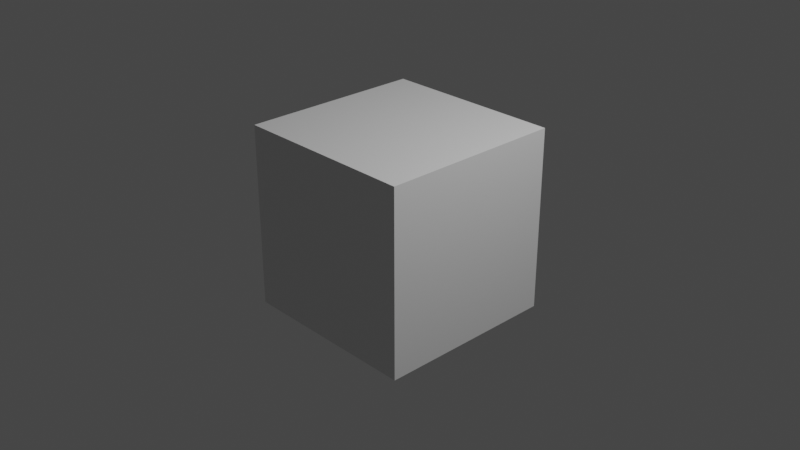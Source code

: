 # Source: Eye.blend  (saved by Blender 2.90.8; exported with 4.5.12 LTS)
import bpy
from mathutils import Matrix  # noqa: F401  (used for matrix-valued properties, if any)

bpy.ops.wm.read_factory_settings(use_empty=True)
scene = bpy.context.scene
scene.name = 'Scene'

# ---- collections
col_collection = bpy.data.collections.new('Collection'); scene.collection.children.link(col_collection)

# ---- materials (node trees are filled in below, after node groups)
mat_material = bpy.data.materials.new('Material')
mat_material.alpha_threshold = 0.0
mat_material.use_transparent_shadow = False
mat_material.line_color = (0.0, 0.0, 0.0, 1.0)
mat_material_001 = bpy.data.materials.new('Material.001')
mat_material_001.use_transparent_shadow = False
mat_pupil = bpy.data.materials.new('Pupil')
mat_pupil.use_transparent_shadow = False

# ---- material node trees
mat_material.use_nodes = True; mat_material.node_tree.nodes.clear()
_N = mat_material.node_tree.nodes; _L = mat_material.node_tree.links
n0 = _N.new('ShaderNodeOutputMaterial'); n0.name = 'Material Output'; n0.location = (300, 300)
n1 = _N.new('ShaderNodeBsdfPrincipled'); n1.name = 'Principled BSDF'; n1.location = (10, 300)
n1.distribution = 'GGX'
n1.subsurface_method = 'BURLEY'
n1.inputs[2].default_value = 0.4
n1.inputs[3].default_value = 1.45
n1.inputs[27].default_value = (0.0, 0.0, 0.0, 1.0)
n1.inputs[28].default_value = 1.0
_L.new(n1.outputs[0], n0.inputs[0])
n0.is_active_output = True
mat_material_001.use_nodes = True; mat_material_001.node_tree.nodes.clear()
_N = mat_material_001.node_tree.nodes; _L = mat_material_001.node_tree.links
n0 = _N.new('ShaderNodeBsdfPrincipled'); n0.name = 'Principled BSDF'; n0.location = (10, 300)
n0.distribution = 'GGX'
n0.subsurface_method = 'BURLEY'
n0.inputs[3].default_value = 1.45
n0.inputs[27].default_value = (0.0, 0.0, 0.0, 1.0)
n0.inputs[28].default_value = 1.0
n1 = _N.new('ShaderNodeOutputMaterial'); n1.name = 'Material Output'; n1.location = (300, 300)
_L.new(n0.outputs[0], n1.inputs[0])
n1.is_active_output = True
mat_pupil.use_nodes = True; mat_pupil.node_tree.nodes.clear()
_N = mat_pupil.node_tree.nodes; _L = mat_pupil.node_tree.links
n0 = _N.new('ShaderNodeBsdfPrincipled'); n0.name = 'Principled BSDF'; n0.location = (10, 300)
n0.distribution = 'GGX'
n0.subsurface_method = 'BURLEY'
n0.inputs[3].default_value = 1.45
n0.inputs[27].default_value = (0.0, 0.0, 0.0, 1.0)
n0.inputs[28].default_value = 1.0
n1 = _N.new('ShaderNodeOutputMaterial'); n1.name = 'Material Output'; n1.location = (300, 300)
_L.new(n0.outputs[0], n1.inputs[0])
n1.is_active_output = True

# ---- world
world_world = bpy.data.worlds.new('World'); scene.world = world_world
world_world.use_nodes = True; world_world.node_tree.nodes.clear()
_N = world_world.node_tree.nodes; _L = world_world.node_tree.links
n0 = _N.new('ShaderNodeOutputWorld'); n0.name = 'World Output'; n0.location = (300, 300)
n1 = _N.new('ShaderNodeBackground'); n1.name = 'Background'; n1.location = (10, 300)
n1.inputs[0].default_value = (0.05088, 0.05088, 0.05088, 1.0)
_L.new(n1.outputs[0], n0.inputs[0])
n0.is_active_output = True
world_world.color = (0.05088, 0.05088, 0.05088)
world_world.use_sun_shadow = False
world_world.sun_shadow_jitter_overblur = 0.0

# ---- cameras
cam_camera = bpy.data.cameras.new('Camera')
cam_camera.clip_end = 100.0
cam_camera.ortho_scale = 7.314

# ---- lights
light_light = bpy.data.lights.new('Light', 'POINT')
light_light.transmission_factor = 0.0
light_light.energy = 1000.0
light_light.shadow_soft_size = 0.1
light_light.shadow_maximum_resolution = 0.006
light_light.use_absolute_resolution = True

# ---- meshes
me_cube = bpy.data.meshes.new('Cube')
me_cube.from_pydata([(1.0, 1.0, 1.0), (1.0, 1.0, -1.0), (1.0, -1.0, 1.0), (1.0, -1.0, -1.0), (-1.0, 1.0, 1.0), (-1.0, 1.0, -1.0), (-1.0, -1.0, 1.0), (-1.0, -1.0, -1.0)], [], [(0, 4, 6, 2), (3, 2, 6, 7), (7, 6, 4, 5), (5, 1, 3, 7), (1, 0, 2, 3), (5, 4, 0, 1)])
_uv = me_cube.uv_layers.new(name='UVMap')
_uv.uv.foreach_set('vector', [0.625, 0.5, 0.875, 0.5, 0.875, 0.75, 0.625, 0.75, 0.375, 0.75, 0.625, 0.75, 0.625, 1.0, 0.375, 1.0, 0.375, 0.0, 0.625, 0.0, 0.625, 0.25, 0.375, 0.25, 0.125, 0.5, 0.375, 0.5, 0.375, 0.75, 0.125, 0.75, 0.375, 0.5, 0.625, 0.5, 0.625, 0.75, 0.375, 0.75, 0.375, 0.25, 0.625, 0.25, 0.625, 0.5, 0.375, 0.5])
me_cube.materials.append(mat_material)
me_cube.use_remesh_preserve_volume = False
me_cube.use_remesh_preserve_attributes = False
me_cube.use_mirror_vertex_groups = False
me_cube.update()
me_sphere = bpy.data.meshes.new('Sphere')
me_sphere.from_pydata([(-0.5879, 0.5879, 0.5556), (-0.5, 0.5, 0.7071), (-0.3928, 0.3928, 0.8315), (-0.2706, 0.2706, 0.9239), (-0.1379, 0.1379, 0.9808), (-0.1622, 0.1084, 0.9808), (-0.3182, 0.2126, 0.9239), (-0.4619, 0.3087, 0.8315), (-0.5879, 0.3928, 0.7071), (-0.6913, 0.4619, 0.5556), (-0.7682, 0.5133, 0.3827), (-0.8155, 0.5449, 0.1951), (-0.8315, 0.5556, 7.55e-08), (-0.8155, 0.5449, -0.1951), (-0.7682, 0.5133, -0.3827), (-0.6913, 0.4619, -0.5556), (-0.5879, 0.3928, -0.7071), (-0.4619, 0.3087, -0.8315), (-0.3182, 0.2126, -0.9239), (-0.1622, 0.1084, -0.9808), (-0.1802, 0.07466, -0.9808), (-0.3536, 0.1464, -0.9239), (-0.5133, 0.2126, -0.8315), (-0.6533, 0.2706, -0.7071), (-0.7682, 0.3182, -0.5556), (-0.8536, 0.3536, -0.3827), (-0.9061, 0.3753, -0.1951), (-0.9239, 0.3827, 7.55e-08), (-0.9061, 0.3753, 0.1951), (-0.8536, 0.3536, 0.3827), (-0.7682, 0.3182, 0.5556), (-0.6533, 0.2706, 0.7071), (-0.5133, 0.2126, 0.8315), (-0.3536, 0.1464, 0.9239), (-0.1802, 0.07466, 0.9808), (-0.1913, 0.03806, 0.9808), (-0.3753, 0.07466, 0.9239), (-0.5449, 0.1084, 0.8315), (-0.6935, 0.1379, 0.7071), (-0.8155, 0.1622, 0.5556), (-0.9061, 0.1802, 0.3827), (-0.9619, 0.1913, 0.1951), (-0.9808, 0.1951, 7.55e-08), (-0.9619, 0.1913, -0.1951), (-0.9061, 0.1802, -0.3827), (-0.8155, 0.1622, -0.5556), (-0.6935, 0.1379, -0.7071), (-0.5449, 0.1084, -0.8315), (-0.3753, 0.07466, -0.9239), (-0.1913, 0.03806, -0.9808), (-0.1951, -3.155e-07, -0.9808), (-0.3827, -2.521e-07, -0.9239), (-0.5556, -2.596e-07, -0.8315), (-0.7071, -1.851e-07, -0.7071), (-0.8315, -1.404e-07, -0.5556), (-0.9239, -3.192e-07, -0.3827), (-0.9808, -9.567e-08, -0.1951), (-1.0, -1.404e-07, 7.55e-08), (-0.9808, -9.567e-08, 0.1951), (-0.9239, -3.192e-07, 0.3827), (-0.8315, -1.404e-07, 0.5556), (-0.7071, -1.851e-07, 0.7071), (-0.5556, -2.819e-07, 0.8315), (-0.3827, -2.819e-07, 0.9239), (-0.1951, -3.117e-07, 0.9808), (-0.1913, -0.03806, 0.9808), (-0.3753, -0.07466, 0.9239), (-0.5449, -0.1084, 0.8315), (-0.6935, -0.1379, 0.7071), (-0.8155, -0.1622, 0.5556), (-0.9061, -0.1802, 0.3827), (-0.9619, -0.1913, 0.1951), (-0.9808, -0.1951, 7.55e-08), (-0.9619, -0.1913, -0.1951), (-0.9061, -0.1802, -0.3827), (-0.8155, -0.1622, -0.5556), (-0.6935, -0.1379, -0.7071), (-0.5449, -0.1084, -0.8315), (-0.3753, -0.07466, -0.9239), (-0.1913, -0.03806, -0.9808), (-0.1802, -0.07466, -0.9808), (-0.3536, -0.1464, -0.9239), (-0.5133, -0.2126, -0.8315), (-0.6533, -0.2706, -0.7071), (-0.7682, -0.3182, -0.5556), (-0.8536, -0.3536, -0.3827), (-0.9061, -0.3753, -0.1951), (-0.9239, -0.3827, 7.55e-08), (-0.9061, -0.3753, 0.1951), (-0.8536, -0.3536, 0.3827), (-0.7682, -0.3182, 0.5556), (-0.6533, -0.2706, 0.7071), (-0.5133, -0.2126, 0.8315), (-0.3536, -0.1464, 0.9239), (-0.1802, -0.07466, 0.9808), (-0.1622, -0.1084, 0.9808), (-0.3182, -0.2126, 0.9239), (-0.4619, -0.3087, 0.8315), (-0.5879, -0.3928, 0.7071), (-0.6913, -0.4619, 0.5556), (-0.7682, -0.5133, 0.3827), (-0.8155, -0.5449, 0.1951), (-0.8315, -0.5556, 7.55e-08), (-0.8155, -0.5449, -0.1951), (-0.7682, -0.5133, -0.3827), (-0.6913, -0.4619, -0.5556), (-0.5879, -0.3928, -0.7071), (-0.4619, -0.3087, -0.8315), (-0.3182, -0.2126, -0.9239), (-0.1622, -0.1084, -0.9808), (-0.1379, -0.1379, -0.9808), (-0.2706, -0.2706, -0.9239), (-0.3928, -0.3928, -0.8315), (-0.5, -0.5, -0.7071), (-0.5879, -0.5879, -0.5556), (-0.6533, -0.6533, -0.3827), (-0.6935, -0.6935, -0.1951), (-0.7071, -0.7071, 7.55e-08), (-0.6935, -0.6935, 0.1951), (-0.6533, -0.6533, 0.3827), (-0.5879, -0.5879, 0.5556), (-0.5, -0.5, 0.7071), (-0.3928, -0.3928, 0.8315), (-0.2706, -0.2706, 0.9239), (-0.1379, -0.138, 0.9808), (-0.1084, -0.1622, 0.9808), (-0.2126, -0.3182, 0.9239), (-0.3087, -0.4619, 0.8315), (-0.3928, -0.5879, 0.7071), (-0.4619, -0.6913, 0.5556), (-0.5133, -0.7682, 0.3827), (-0.5449, -0.8155, 0.1951), (-0.5556, -0.8315, 7.55e-08), (-0.5449, -0.8155, -0.1951), (-0.5133, -0.7682, -0.3827), (-0.4619, -0.6913, -0.5556), (-0.3928, -0.5879, -0.7071), (-0.3087, -0.4619, -0.8315), (-0.2126, -0.3182, -0.9239), (-0.1084, -0.1622, -0.9808), (-0.07466, -0.1802, -0.9808), (-0.1464, -0.3536, -0.9239), (-0.2126, -0.5133, -0.8315), (-0.2706, -0.6533, -0.7071), (-0.3182, -0.7682, -0.5556), (-0.3536, -0.8536, -0.3827), (-0.3753, -0.9061, -0.1951), (-0.3827, -0.9239, 7.55e-08), (-0.3753, -0.9061, 0.1951), (-0.3536, -0.8536, 0.3827), (-0.3182, -0.7682, 0.5556), (-0.2706, -0.6533, 0.7071), (-0.2126, -0.5133, 0.8315), (-0.1464, -0.3536, 0.9239), (-0.07466, -0.1802, 0.9808), (-6.357e-08, -6.454e-07, 1.0), (-0.03806, -0.1913, 0.9808), (-0.07466, -0.3753, 0.9239), (-0.1084, -0.5449, 0.8315), (-0.1379, -0.6935, 0.7071), (-0.1622, -0.8155, 0.5556), (-0.1802, -0.9061, 0.3827), (-0.1913, -0.9619, 0.1951), (-0.1951, -0.9808, 7.55e-08), (-0.1913, -0.9619, -0.1951), (-0.1802, -0.9061, -0.3827), (-0.1622, -0.8155, -0.5556), (-0.1379, -0.6935, -0.7071), (-0.1084, -0.5449, -0.8315), (-0.07466, -0.3753, -0.9239), (-0.03806, -0.1913, -0.9808), (3.964e-09, -0.1951, -0.9808), (3.964e-09, -0.3827, -0.9239), (-1.094e-08, -0.5556, -0.8315), (-2.584e-08, -0.7071, -0.7071), (-8.544e-08, -0.8315, -0.5556), (6.357e-08, -0.9239, -0.3827), (-8.544e-08, -0.9808, -0.1951), (-1.003e-07, -1.0, 7.55e-08), (-8.544e-08, -0.9808, 0.1951), (6.357e-08, -0.9239, 0.3827), (-8.544e-08, -0.8315, 0.5556), (-2.584e-08, -0.7071, 0.7071), (2.632e-08, -0.5556, 0.8315), (4.122e-08, -0.3827, 0.9239), (-7.212e-09, -0.1951, 0.9808), (0.03806, -0.1913, 0.9808), (0.07466, -0.3753, 0.9239), (0.1084, -0.5449, 0.8315), (0.1379, -0.6935, 0.7071), (0.1622, -0.8155, 0.5556), (0.1802, -0.9061, 0.3827), (0.1913, -0.9619, 0.1951), (0.1951, -0.9808, 7.55e-08), (0.1913, -0.9619, -0.1951), (0.1802, -0.9061, -0.3827), (0.1622, -0.8155, -0.5556), (0.1379, -0.6935, -0.7071), (0.1084, -0.5449, -0.8315), (0.07466, -0.3753, -0.9239), (0.03806, -0.1913, -0.9808), (0.07466, -0.1802, -0.9808), (0.1464, -0.3536, -0.9239), (0.2126, -0.5133, -0.8315), (0.2706, -0.6533, -0.7071), (0.3182, -0.7682, -0.5556), (0.3536, -0.8536, -0.3827), (0.3753, -0.9061, -0.1951), (0.3827, -0.9239, 7.55e-08), (0.3753, -0.9061, 0.1951), (0.3536, -0.8536, 0.3827), (0.3182, -0.7682, 0.5556), (0.2706, -0.6533, 0.7071), (0.2126, -0.5133, 0.8315), (0.1464, -0.3536, 0.9239), (0.07466, -0.1802, 0.9808), (0.1084, -0.1622, 0.9808), (0.2126, -0.3182, 0.9239), (0.3087, -0.4619, 0.8315), (0.3928, -0.5879, 0.7071), (0.4619, -0.6913, 0.5556), (0.5133, -0.7682, 0.3827), (0.5449, -0.8155, 0.1951), (0.5556, -0.8315, 7.55e-08), (0.5449, -0.8155, -0.1951), (0.5133, -0.7682, -0.3827), (0.4619, -0.6913, -0.5556), (0.3928, -0.5879, -0.7071), (0.3087, -0.4619, -0.8315), (0.2126, -0.3182, -0.9239), (0.1084, -0.1622, -0.9808), (0.1379, -0.138, -0.9808), (0.2706, -0.2706, -0.9239), (0.3928, -0.3928, -0.8315), (0.5, -0.5, -0.7071), (0.5879, -0.5879, -0.5556), (0.6533, -0.6533, -0.3827), (0.6935, -0.6935, -0.1951), (0.7071, -0.7071, 7.55e-08), (0.6935, -0.6935, 0.1951), (0.6533, -0.6533, 0.3827), (0.5879, -0.5879, 0.5556), (0.5, -0.5, 0.7071), (0.3928, -0.3928, 0.8315), (0.2706, -0.2706, 0.9239), (0.1379, -0.138, 0.9808), (0.1622, -0.1084, 0.9808), (0.3182, -0.2126, 0.9239), (0.4619, -0.3087, 0.8315), (0.5879, -0.3928, 0.7071), (0.6913, -0.4619, 0.5556), (0.7682, -0.5133, 0.3827), (0.8155, -0.5449, 0.1951), (0.8315, -0.5556, 7.55e-08), (0.8155, -0.5449, -0.1951), (0.7682, -0.5133, -0.3827), (0.6913, -0.4619, -0.5556), (0.5879, -0.3928, -0.7071), (0.4619, -0.3087, -0.8315), (0.3182, -0.2126, -0.9239), (0.1622, -0.1084, -0.9808), (0.1802, -0.07466, -0.9808), (0.3536, -0.1464, -0.9239), (0.5133, -0.2126, -0.8315), (0.6533, -0.2706, -0.7071), (0.7682, -0.3182, -0.5556), (0.8536, -0.3536, -0.3827), (0.9061, -0.3753, -0.1951), (0.9239, -0.3827, 7.55e-08), (0.9061, -0.3753, 0.1951), (0.8536, -0.3536, 0.3827), (0.7682, -0.3182, 0.5556), (0.6533, -0.2706, 0.7071), (0.5133, -0.2126, 0.8315), (0.3536, -0.1464, 0.9239), (0.1802, -0.07466, 0.9808), (0.1913, -0.03806, 0.9808), (0.3753, -0.07466, 0.9239), (0.5449, -0.1084, 0.8315), (0.6935, -0.138, 0.7071), (0.8155, -0.1622, 0.5556), (0.9061, -0.1802, 0.3827), (0.9619, -0.1913, 0.1951), (0.9808, -0.1951, 7.55e-08), (0.9619, -0.1913, -0.1951), (0.9061, -0.1802, -0.3827), (0.8155, -0.1622, -0.5556), (0.6935, -0.138, -0.7071), (0.5449, -0.1084, -0.8315), (0.3753, -0.07466, -0.9239), (0.1913, -0.03806, -0.9808), (0.1951, -3.08e-07, -0.9808), (0.3827, -3.043e-07, -0.9239), (0.5556, -3.415e-07, -0.8315), (0.7071, -3.192e-07, -0.7071), (0.8315, -3.341e-07, -0.5556), (0.9239, -2.298e-07, -0.3827), (0.9808, -3.937e-07, -0.1951), (1.0, -3.788e-07, 7.55e-08), (0.9808, -3.937e-07, 0.1951), (0.9239, -2.745e-07, 0.3827), (0.8315, -3.341e-07, 0.5556), (0.7071, -3.192e-07, 0.7071), (0.5556, -3.117e-07, 0.8315), (0.3827, -3.192e-07, 0.9239), (0.1951, -3.266e-07, 0.9808), (0.1913, 0.03806, 0.9808), (0.3753, 0.07466, 0.9239), (0.5449, 0.1084, 0.8315), (0.6935, 0.1379, 0.7071), (0.8155, 0.1622, 0.5556), (0.9061, 0.1802, 0.3827), (0.9619, 0.1913, 0.1951), (0.9808, 0.1951, 7.55e-08), (0.9619, 0.1913, -0.1951), (0.9061, 0.1802, -0.3827), (0.8155, 0.1622, -0.5556), (0.6935, 0.1379, -0.7071), (0.5449, 0.1084, -0.8315), (0.3753, 0.07466, -0.9239), (0.1913, 0.03806, -0.9808), (0.1802, 0.07466, -0.9808), (0.3536, 0.1464, -0.9239), (0.5133, 0.2126, -0.8315), (0.6533, 0.2706, -0.7071), (0.7682, 0.3182, -0.5556), (0.8536, 0.3536, -0.3827), (0.9061, 0.3753, -0.1951), (0.9239, 0.3827, 7.55e-08), (0.9061, 0.3753, 0.1951), (0.8536, 0.3536, 0.3827), (0.7682, 0.3182, 0.5556), (0.6533, 0.2706, 0.7071), (0.5133, 0.2126, 0.8315), (0.3536, 0.1464, 0.9239), (0.1802, 0.07466, 0.9808), (0.1622, 0.1084, 0.9808), (0.3182, 0.2126, 0.9239), (0.4619, 0.3087, 0.8315), (0.5879, 0.3928, 0.7071), (0.6913, 0.4619, 0.5556), (0.7682, 0.5133, 0.3827), (0.8155, 0.5449, 0.1951), (0.8315, 0.5556, 7.55e-08), (0.8155, 0.5449, -0.1951), (0.7682, 0.5133, -0.3827), (0.6913, 0.4619, -0.5556), (0.5879, 0.3928, -0.7071), (0.4619, 0.3087, -0.8315), (0.3182, 0.2126, -0.9239), (0.1622, 0.1084, -0.9808), (0.1379, 0.1379, -0.9808), (0.2706, 0.2706, -0.9239), (0.3928, 0.3928, -0.8315), (0.5, 0.5, -0.7071), (0.5879, 0.5879, -0.5556), (0.6533, 0.6533, -0.3827), (0.6935, 0.6935, -0.1951), (0.7071, 0.7071, 7.55e-08), (0.6935, 0.6935, 0.1951), (0.6533, 0.6533, 0.3827), (0.5879, 0.5879, 0.5556), (0.5, 0.5, 0.7071), (0.3928, 0.3928, 0.8315), (0.2706, 0.2706, 0.9239), (0.1379, 0.1379, 0.9808), (0.1084, 0.1622, 0.9808), (0.2126, 0.3182, 0.9239), (0.3087, 0.4619, 0.8315), (0.3928, 0.5879, 0.7071), (0.4619, 0.6913, 0.5556), (0.5133, 0.7682, 0.3827), (0.5449, 0.8155, 0.1951), (0.5556, 0.8315, 7.55e-08), (0.5449, 0.8155, -0.1951), (0.5133, 0.7682, -0.3827), (0.4619, 0.6913, -0.5556), (0.3928, 0.5879, -0.7071), (0.3087, 0.4619, -0.8315), (0.2126, 0.3182, -0.9239), (0.1084, 0.1622, -0.9808), (0.07466, 0.1802, -0.9808), (0.1464, 0.3536, -0.9239), (0.2126, 0.5133, -0.8315), (0.2706, 0.6533, -0.7071), (0.3182, 0.7682, -0.5556), (0.3536, 0.8536, -0.3827), (0.3753, 0.9061, -0.1951), (0.3827, 0.9239, 7.55e-08), (0.3753, 0.9061, 0.1951), (0.3536, 0.8536, 0.3827), (0.3182, 0.7682, 0.5556), (0.2706, 0.6533, 0.7071), (0.2126, 0.5133, 0.8315), (0.1464, 0.3536, 0.9239), (0.07466, 0.1802, 0.9808), (0.03806, 0.1913, 0.9808), (0.07466, 0.3753, 0.9239), (0.1084, 0.5449, 0.8315), (0.1379, 0.6935, 0.7071), (0.1622, 0.8155, 0.5556), (0.1802, 0.9061, 0.3827), (0.1913, 0.9619, 0.1951), (0.1951, 0.9808, 7.55e-08), (0.1913, 0.9619, -0.1951), (0.1802, 0.9061, -0.3827), (0.1622, 0.8155, -0.5556), (0.1379, 0.6935, -0.7071), (0.1084, 0.5449, -0.8315), (0.07466, 0.3753, -0.9239), (0.03806, 0.1913, -0.9808), (0.0, -3.258e-07, -1.0), (0.0, 0.1951, -0.9808), (0.0, 0.3827, -0.9239), (0.0, 0.5556, -0.8315), (0.0, 0.7071, -0.7071), (0.0, 0.8315, -0.5556), (0.0, 0.9239, -0.3827), (0.0, 0.9808, -0.1951), (0.0, 1.0, 7.55e-08), (0.0, 0.9808, 0.1951), (0.0, 0.8315, 0.5556), (0.0, 0.7071, 0.7071), (0.0, 0.5556, 0.8315), (0.0, 0.3827, 0.9239), (0.0, 0.1951, 0.9808), (-0.6533, 0.6533, 0.3827), (-0.6935, 0.6935, 0.1951), (-0.7071, 0.7071, 7.55e-08), (-0.6935, 0.6935, -0.1951), (-0.6533, 0.6533, -0.3827), (-0.5879, 0.5879, -0.5556), (-0.5, 0.5, -0.7071), (-0.3928, 0.3928, -0.8315), (-0.2706, 0.2706, -0.9239), (-0.1379, 0.1379, -0.9808), (-0.4619, 0.6913, 0.5556), (-0.3928, 0.5879, 0.7071), (-0.3087, 0.4619, 0.8315), (-0.2126, 0.3182, 0.9239), (-0.1084, 0.1622, 0.9808), (-0.5133, 0.7682, 0.3827), (-0.5449, 0.8155, 0.1951), (-0.5556, 0.8315, 7.55e-08), (-0.5449, 0.8155, -0.1951), (-0.5133, 0.7682, -0.3827), (-0.4619, 0.6913, -0.5556), (-0.3928, 0.5879, -0.7071), (-0.3087, 0.4619, -0.8315), (-0.2126, 0.3182, -0.9239), (-0.1084, 0.1622, -0.9808), (-0.3182, 0.7682, 0.5556), (-0.2706, 0.6533, 0.7071), (-0.2126, 0.5133, 0.8315), (-0.1464, 0.3536, 0.9239), (-0.07466, 0.1802, 0.9808), (-0.3536, 0.8536, 0.3827), (-0.3753, 0.9061, 0.1951), (-0.3827, 0.9239, 7.55e-08), (-0.3753, 0.9061, -0.1951), (-0.3536, 0.8536, -0.3827), (-0.3182, 0.7682, -0.5556), (-0.2706, 0.6533, -0.7071), (-0.2126, 0.5133, -0.8315), (-0.1464, 0.3536, -0.9239), (-0.07466, 0.1802, -0.9808), (-0.1622, 0.8155, 0.5556), (-0.1379, 0.6935, 0.7071), (-0.1084, 0.5449, 0.8315), (-0.07466, 0.3753, 0.9239), (-0.03806, 0.1913, 0.9808), (-0.1802, 0.9061, 0.3827), (-0.1913, 0.9619, 0.1951), (-0.1951, 0.9808, 7.55e-08), (-0.1913, 0.9619, -0.1951), (-0.1802, 0.9061, -0.3827), (-0.1622, 0.8155, -0.5556), (-0.1379, 0.6935, -0.7071), (-0.1084, 0.5449, -0.8315), (-0.07466, 0.3753, -0.9239), (-0.03806, 0.1913, -0.9808), (6.357e-08, 0.9239, 0.3827)], [], [(473, 472, 420, 419), (470, 155, 425), (411, 480, 412), (474, 473, 419, 418), (469, 470, 425, 424), (475, 474, 418, 417), (468, 469, 424, 423), (476, 475, 417, 416), (467, 468, 423, 422), (477, 476, 416, 415), (466, 467, 422, 421), (478, 477, 415, 414), (471, 466, 421, 481), (479, 478, 414, 413), (472, 471, 481, 420), (480, 479, 413, 412), (452, 453, 468, 467), (462, 461, 476, 477), (451, 452, 467, 466), (463, 462, 477, 478), (456, 451, 466, 471), (464, 463, 478, 479), (457, 456, 471, 472), (465, 464, 479, 480), (458, 457, 472, 473), (455, 155, 470), (411, 465, 480), (459, 458, 473, 474), (454, 455, 470, 469), (460, 459, 474, 475), (453, 454, 469, 468), (461, 460, 475, 476), (439, 440, 455, 454), (444, 443, 458, 459), (411, 450, 465), (440, 155, 455), (443, 442, 457, 458), (450, 449, 464, 465), (442, 441, 456, 457), (449, 448, 463, 464), (441, 436, 451, 456), (448, 447, 462, 463), (436, 437, 452, 451), (447, 446, 461, 462), (437, 438, 453, 452), (446, 445, 460, 461), (438, 439, 454, 453), (445, 444, 459, 460), (431, 430, 445, 446), (1, 2, 438, 437), (432, 431, 446, 447), (0, 1, 437, 436), (433, 432, 447, 448), (426, 0, 436, 441), (434, 433, 448, 449), (427, 426, 441, 442), (435, 434, 449, 450), (428, 427, 442, 443), (4, 155, 440), (411, 435, 450), (429, 428, 443, 444), (3, 4, 440, 439), (430, 429, 444, 445), (2, 3, 439, 438), (7, 6, 3, 2), (14, 13, 429, 430), (6, 5, 4, 3), (13, 12, 428, 429), (411, 19, 435), (5, 155, 4), (12, 11, 427, 428), (19, 18, 434, 435), (11, 10, 426, 427), (18, 17, 433, 434), (10, 9, 0, 426), (17, 16, 432, 433), (9, 8, 1, 0), (16, 15, 431, 432), (8, 7, 2, 1), (15, 14, 430, 431), (25, 26, 13, 14), (32, 33, 6, 7), (24, 25, 14, 15), (31, 32, 7, 8), (23, 24, 15, 16), (30, 31, 8, 9), (22, 23, 16, 17), (29, 30, 9, 10), (21, 22, 17, 18), (28, 29, 10, 11), (20, 21, 18, 19), (27, 28, 11, 12), (34, 155, 5), (411, 20, 19), (26, 27, 12, 13), (33, 34, 5, 6), (45, 44, 25, 24), (37, 36, 33, 32), (44, 43, 26, 25), (36, 35, 34, 33), (43, 42, 27, 26), (411, 49, 20), (35, 155, 34), (42, 41, 28, 27), (49, 48, 21, 20), (41, 40, 29, 28), (48, 47, 22, 21), (40, 39, 30, 29), (47, 46, 23, 22), (39, 38, 31, 30), (46, 45, 24, 23), (38, 37, 32, 31), (63, 64, 35, 36), (55, 56, 43, 44), (62, 63, 36, 37), (54, 55, 44, 45), (61, 62, 37, 38), (53, 54, 45, 46), (60, 61, 38, 39), (52, 53, 46, 47), (59, 60, 39, 40), (51, 52, 47, 48), (58, 59, 40, 41), (50, 51, 48, 49), (57, 58, 41, 42), (64, 155, 35), (411, 50, 49), (56, 57, 42, 43), (68, 67, 62, 61), (75, 74, 55, 54), (67, 66, 63, 62), (74, 73, 56, 55), (66, 65, 64, 63), (73, 72, 57, 56), (411, 79, 50), (65, 155, 64), (72, 71, 58, 57), (79, 78, 51, 50), (71, 70, 59, 58), (78, 77, 52, 51), (70, 69, 60, 59), (77, 76, 53, 52), (69, 68, 61, 60), (76, 75, 54, 53), (86, 87, 72, 73), (93, 94, 65, 66), (85, 86, 73, 74), (92, 93, 66, 67), (84, 85, 74, 75), (91, 92, 67, 68), (83, 84, 75, 76), (90, 91, 68, 69), (82, 83, 76, 77), (89, 90, 69, 70), (81, 82, 77, 78), (88, 89, 70, 71), (80, 81, 78, 79), (87, 88, 71, 72), (94, 155, 65), (411, 80, 79), (106, 105, 84, 83), (98, 97, 92, 91), (105, 104, 85, 84), (97, 96, 93, 92), (104, 103, 86, 85), (96, 95, 94, 93), (103, 102, 87, 86), (411, 109, 80), (95, 155, 94), (102, 101, 88, 87), (109, 108, 81, 80), (101, 100, 89, 88), (108, 107, 82, 81), (100, 99, 90, 89), (107, 106, 83, 82), (99, 98, 91, 90), (124, 155, 95), (411, 110, 109), (116, 117, 102, 103), (123, 124, 95, 96), (115, 116, 103, 104), (122, 123, 96, 97), (114, 115, 104, 105), (121, 122, 97, 98), (113, 114, 105, 106), (120, 121, 98, 99), (112, 113, 106, 107), (119, 120, 99, 100), (111, 112, 107, 108), (118, 119, 100, 101), (110, 111, 108, 109), (117, 118, 101, 102), (129, 128, 121, 120), (136, 135, 114, 113), (128, 127, 122, 121), (135, 134, 115, 114), (127, 126, 123, 122), (134, 133, 116, 115), (126, 125, 124, 123), (133, 132, 117, 116), (411, 139, 110), (125, 155, 124), (132, 131, 118, 117), (139, 138, 111, 110), (131, 130, 119, 118), (138, 137, 112, 111), (130, 129, 120, 119), (137, 136, 113, 112), (140, 141, 138, 139), (147, 148, 131, 132), (154, 155, 125), (411, 140, 139), (146, 147, 132, 133), (153, 154, 125, 126), (145, 146, 133, 134), (152, 153, 126, 127), (144, 145, 134, 135), (151, 152, 127, 128), (143, 144, 135, 136), (150, 151, 128, 129), (142, 143, 136, 137), (149, 150, 129, 130), (141, 142, 137, 138), (148, 149, 130, 131), (161, 160, 150, 149), (168, 167, 143, 142), (160, 159, 151, 150), (167, 166, 144, 143), (159, 158, 152, 151), (166, 165, 145, 144), (158, 157, 153, 152), (165, 164, 146, 145), (157, 156, 154, 153), (164, 163, 147, 146), (411, 170, 140), (156, 155, 154), (163, 162, 148, 147), (170, 169, 141, 140), (162, 161, 149, 148), (169, 168, 142, 141), (179, 180, 161, 162), (171, 172, 169, 170), (178, 179, 162, 163), (185, 155, 156), (411, 171, 170), (177, 178, 163, 164), (184, 185, 156, 157), (176, 177, 164, 165), (183, 184, 157, 158), (175, 176, 165, 166), (182, 183, 158, 159), (174, 175, 166, 167), (181, 182, 159, 160), (173, 174, 167, 168), (180, 181, 160, 161), (172, 173, 168, 169), (199, 198, 173, 172), (191, 190, 181, 180), (198, 197, 174, 173), (190, 189, 182, 181), (197, 196, 175, 174), (189, 188, 183, 182), (196, 195, 176, 175), (188, 187, 184, 183), (195, 194, 177, 176), (187, 186, 185, 184), (194, 193, 178, 177), (411, 200, 171), (186, 155, 185), (193, 192, 179, 178), (200, 199, 172, 171), (192, 191, 180, 179), (202, 203, 198, 199), (209, 210, 191, 192), (201, 202, 199, 200), (208, 209, 192, 193), (215, 155, 186), (411, 201, 200), (207, 208, 193, 194), (214, 215, 186, 187), (206, 207, 194, 195), (213, 214, 187, 188), (205, 206, 195, 196), (212, 213, 188, 189), (204, 205, 196, 197), (211, 212, 189, 190), (203, 204, 197, 198), (210, 211, 190, 191), (222, 221, 210, 209), (229, 228, 203, 202), (221, 220, 211, 210), (228, 227, 204, 203), (220, 219, 212, 211), (227, 226, 205, 204), (219, 218, 213, 212), (226, 225, 206, 205), (218, 217, 214, 213), (225, 224, 207, 206), (217, 216, 215, 214), (224, 223, 208, 207), (411, 230, 201), (216, 155, 215), (223, 222, 209, 208), (230, 229, 202, 201), (240, 241, 220, 221), (232, 233, 228, 229), (239, 240, 221, 222), (231, 232, 229, 230), (238, 239, 222, 223), (245, 155, 216), (411, 231, 230), (237, 238, 223, 224), (244, 245, 216, 217), (236, 237, 224, 225), (243, 244, 217, 218), (235, 236, 225, 226), (242, 243, 218, 219), (234, 235, 226, 227), (241, 242, 219, 220), (233, 234, 227, 228), (260, 259, 232, 231), (252, 251, 240, 239), (259, 258, 233, 232), (251, 250, 241, 240), (258, 257, 234, 233), (250, 249, 242, 241), (257, 256, 235, 234), (249, 248, 243, 242), (256, 255, 236, 235), (248, 247, 244, 243), (255, 254, 237, 236), (247, 246, 245, 244), (254, 253, 238, 237), (411, 260, 231), (246, 155, 245), (253, 252, 239, 238), (263, 264, 257, 258), (270, 271, 250, 251), (262, 263, 258, 259), (269, 270, 251, 252), (261, 262, 259, 260), (268, 269, 252, 253), (275, 155, 246), (411, 261, 260), (267, 268, 253, 254), (274, 275, 246, 247), (266, 267, 254, 255), (273, 274, 247, 248), (265, 266, 255, 256), (272, 273, 248, 249), (264, 265, 256, 257), (271, 272, 249, 250), (276, 155, 275), (283, 282, 269, 268), (290, 289, 262, 261), (282, 281, 270, 269), (289, 288, 263, 262), (281, 280, 271, 270), (288, 287, 264, 263), (280, 279, 272, 271), (287, 286, 265, 264), (279, 278, 273, 272), (286, 285, 266, 265), (278, 277, 274, 273), (285, 284, 267, 266), (277, 276, 275, 274), (284, 283, 268, 267), (411, 290, 261), (294, 295, 286, 287), (301, 302, 279, 280), (293, 294, 287, 288), (300, 301, 280, 281), (292, 293, 288, 289), (299, 300, 281, 282), (291, 292, 289, 290), (298, 299, 282, 283), (305, 155, 276), (411, 291, 290), (297, 298, 283, 284), (304, 305, 276, 277), (296, 297, 284, 285), (303, 304, 277, 278), (295, 296, 285, 286), (302, 303, 278, 279), (314, 313, 298, 297), (411, 320, 291), (306, 155, 305), (313, 312, 299, 298), (320, 319, 292, 291), (312, 311, 300, 299), (319, 318, 293, 292), (311, 310, 301, 300), (318, 317, 294, 293), (310, 309, 302, 301), (317, 316, 295, 294), (309, 308, 303, 302), (316, 315, 296, 295), (308, 307, 304, 303), (315, 314, 297, 296), (307, 306, 305, 304), (332, 333, 308, 309), (324, 325, 316, 317), (331, 332, 309, 310), (323, 324, 317, 318), (330, 331, 310, 311), (322, 323, 318, 319), (329, 330, 311, 312), (321, 322, 319, 320), (328, 329, 312, 313), (335, 155, 306), (411, 321, 320), (327, 328, 313, 314), (334, 335, 306, 307), (326, 327, 314, 315), (333, 334, 307, 308), (325, 326, 315, 316), (337, 336, 335, 334), (344, 343, 328, 327), (411, 350, 321), (336, 155, 335), (343, 342, 329, 328), (350, 349, 322, 321), (342, 341, 330, 329), (349, 348, 323, 322), (341, 340, 331, 330), (348, 347, 324, 323), (340, 339, 332, 331), (347, 346, 325, 324), (339, 338, 333, 332), (346, 345, 326, 325), (338, 337, 334, 333), (345, 344, 327, 326), (355, 356, 345, 346), (362, 363, 338, 339), (354, 355, 346, 347), (361, 362, 339, 340), (353, 354, 347, 348), (360, 361, 340, 341), (352, 353, 348, 349), (359, 360, 341, 342), (351, 352, 349, 350), (358, 359, 342, 343), (365, 155, 336), (411, 351, 350), (357, 358, 343, 344), (364, 365, 336, 337), (356, 357, 344, 345), (363, 364, 337, 338), (375, 374, 357, 356), (367, 366, 365, 364), (374, 373, 358, 357), (411, 380, 351), (366, 155, 365), (373, 372, 359, 358), (380, 379, 352, 351), (372, 371, 360, 359), (379, 378, 353, 352), (371, 370, 361, 360), (378, 377, 354, 353), (370, 369, 362, 361), (377, 376, 355, 354), (369, 368, 363, 362), (376, 375, 356, 355), (368, 367, 364, 363), (393, 394, 367, 368), (385, 386, 375, 376), (392, 393, 368, 369), (384, 385, 376, 377), (391, 392, 369, 370), (383, 384, 377, 378), (390, 391, 370, 371), (382, 383, 378, 379), (389, 390, 371, 372), (381, 382, 379, 380), (388, 389, 372, 373), (395, 155, 366), (411, 381, 380), (387, 388, 373, 374), (394, 395, 366, 367), (386, 387, 374, 375), (398, 397, 394, 393), (405, 404, 387, 386), (397, 396, 395, 394), (404, 403, 388, 387), (411, 410, 381), (396, 155, 395), (403, 402, 389, 388), (410, 409, 382, 381), (402, 401, 390, 389), (409, 408, 383, 382), (401, 400, 391, 390), (408, 407, 384, 383), (400, 399, 392, 391), (407, 406, 385, 384), (399, 398, 393, 392), (406, 405, 386, 385), (412, 413, 409, 410), (419, 420, 402, 403), (425, 155, 396), (411, 412, 410), (418, 419, 403, 404), (424, 425, 396, 397), (417, 418, 404, 405), (423, 424, 397, 398), (416, 417, 405, 406), (422, 423, 398, 399), (415, 416, 406, 407), (421, 422, 399, 400), (414, 415, 407, 408), (481, 421, 400, 401), (413, 414, 408, 409), (420, 481, 401, 402)])
me_sphere.polygons.foreach_set('use_smooth', [True] * 512)
me_sphere.polygons.foreach_set('material_index', [0, 1, 1, 0, 0, 0, 0, 0, 0, 0, 0, 0, 0, 0, 0, 0, 0, 0, 0, 0, 0, 0, 0, 0, 0, 1, 1, 0, 0, 0, 0, 0, 0, 0, 1, 1, 0, 0, 0, 0, 0, 0, 0, 0, 0, 0, 0, 0, 0, 0, 0, 0, 0, 0, 0, 0, 0, 0, 1, 1, 0, 0, 0, 0, 0, 0, 0, 0, 1, 1, 0, 0, 0, 0, 0, 0, 0, 0, 0, 0, 0, 0, 0, 0, 0, 0, 0, 0, 0, 0, 0, 0, 1, 1, 0, 0, 0, 0, 0, 0, 0, 1, 1, 0, 0, 0, 0, 0, 0, 0, 0, 0, 0, 0, 0, 0, 0, 0, 0, 0, 0, 0, 0, 0, 0, 1, 1, 0, 0, 0, 0, 0, 0, 0, 1, 1, 0, 0, 0, 0, 0, 0, 0, 0, 0, 0, 0, 0, 0, 0, 0, 0, 0, 0, 0, 0, 0, 0, 1, 1, 0, 0, 0, 0, 0, 0, 0, 1, 1, 0, 0, 0, 0, 0, 0, 0, 1, 1, 0, 0, 0, 0, 0, 0, 0, 0, 0, 0, 0, 0, 0, 0, 0, 0, 0, 0, 0, 0, 0, 0, 1, 1, 0, 0, 0, 0, 0, 0, 0, 0, 1, 1, 0, 0, 0, 0, 0, 0, 0, 0, 0, 0, 0, 0, 0, 0, 0, 0, 0, 0, 0, 0, 0, 0, 1, 1, 0, 0, 0, 0, 0, 0, 0, 1, 1, 0, 0, 0, 0, 0, 0, 0, 0, 0, 0, 0, 0, 0, 0, 0, 0, 0, 0, 0, 0, 0, 0, 1, 1, 0, 0, 0, 0, 0, 0, 0, 1, 1, 0, 0, 0, 0, 0, 0, 0, 0, 0, 0, 0, 0, 0, 0, 0, 0, 0, 0, 0, 0, 0, 0, 1, 1, 0, 0, 0, 0, 0, 0, 0, 1, 1, 0, 0, 0, 0, 0, 0, 0, 0, 0, 0, 0, 0, 0, 0, 0, 0, 0, 0, 0, 0, 0, 0, 1, 1, 0, 0, 0, 0, 0, 0, 0, 1, 1, 0, 0, 0, 0, 0, 0, 0, 0, 1, 0, 0, 0, 0, 0, 0, 0, 0, 0, 0, 0, 0, 0, 0, 1, 0, 0, 0, 0, 0, 0, 0, 0, 1, 1, 0, 0, 0, 0, 0, 0, 0, 1, 1, 0, 0, 0, 0, 0, 0, 0, 0, 0, 0, 0, 0, 0, 0, 0, 0, 0, 0, 0, 0, 0, 0, 1, 1, 0, 0, 0, 0, 0, 0, 0, 1, 1, 0, 0, 0, 0, 0, 0, 0, 0, 0, 0, 0, 0, 0, 0, 0, 0, 0, 0, 0, 0, 0, 0, 1, 1, 0, 0, 0, 0, 0, 0, 0, 1, 1, 0, 0, 0, 0, 0, 0, 0, 0, 0, 0, 0, 0, 0, 0, 0, 0, 0, 0, 0, 0, 0, 0, 1, 1, 0, 0, 0, 0, 0, 0, 0, 1, 1, 0, 0, 0, 0, 0, 0, 0, 0, 0, 0, 0, 0, 1, 1, 0, 0, 0, 0, 0, 0, 0, 0, 0, 0, 0, 0])
_uv = me_sphere.uv_layers.new(name='UVMap')
_uv.uv.foreach_set('vector', [0.7812, 0.5, 0.7812, 0.5625, 0.75, 0.5625, 0.75, 0.5, 0.5492, 0.9999, 0.5, 0.5, 0.6458, 0.9807, 0.5, 0.5, 0.3542, 0.9807, 0.2632, 0.943, 0.7812, 0.4375, 0.7812, 0.5, 0.75, 0.5, 0.75, 0.4375, 0.7812, 0.875, 0.7812, 0.9375, 0.75, 0.9375, 0.75, 0.875, 0.7812, 0.375, 0.7812, 0.4375, 0.75, 0.4375, 0.75, 0.375, 0.7812, 0.8125, 0.7812, 0.875, 0.75, 0.875, 0.75, 0.8125, 0.7812, 0.3125, 0.7812, 0.375, 0.75, 0.375, 0.75, 0.3125, 0.7812, 0.75, 0.7812, 0.8125, 0.75, 0.8125, 0.75, 0.75, 0.7812, 0.25, 0.7812, 0.3125, 0.75, 0.3125, 0.75, 0.25, 0.7812, 0.6875, 0.7812, 0.75, 0.75, 0.75, 0.75, 0.6875, 0.7812, 0.1875, 0.7812, 0.25, 0.75, 0.25, 0.75, 0.1875, 0.7812, 0.625, 0.7812, 0.6875, 0.75, 0.6875, 0.75, 0.625, 0.7812, 0.125, 0.7812, 0.1875, 0.75, 0.1875, 0.75, 0.125, 0.7812, 0.5625, 0.7812, 0.625, 0.75, 0.625, 0.75, 0.5625, 0.7812, 0.0625, 0.7812, 0.125, 0.75, 0.125, 0.75, 0.0625, 0.8125, 0.75, 0.8125, 0.8125, 0.7812, 0.8125, 0.7812, 0.75, 0.8125, 0.25, 0.8125, 0.3125, 0.7812, 0.3125, 0.7812, 0.25, 0.8125, 0.6875, 0.8125, 0.75, 0.7812, 0.75, 0.7812, 0.6875, 0.8125, 0.1875, 0.8125, 0.25, 0.7812, 0.25, 0.7812, 0.1875, 0.8125, 0.625, 0.8125, 0.6875, 0.7812, 0.6875, 0.7812, 0.625, 0.8125, 0.125, 0.8125, 0.1875, 0.7812, 0.1875, 0.7812, 0.125, 0.8125, 0.5625, 0.8125, 0.625, 0.7812, 0.625, 0.7812, 0.5625, 0.8125, 0.0625, 0.8125, 0.125, 0.7812, 0.125, 0.7812, 0.0625, 0.8125, 0.5, 0.8125, 0.5625, 0.7812, 0.5625, 0.7812, 0.5, 0.4508, 0.9999, 0.5, 0.5, 0.5492, 0.9999, 0.5, 0.5, 0.4508, 0.9999, 0.3542, 0.9807, 0.8125, 0.4375, 0.8125, 0.5, 0.7812, 0.5, 0.7812, 0.4375, 0.8125, 0.875, 0.8125, 0.9375, 0.7812, 0.9375, 0.7812, 0.875, 0.8125, 0.375, 0.8125, 0.4375, 0.7812, 0.4375, 0.7812, 0.375, 0.8125, 0.8125, 0.8125, 0.875, 0.7812, 0.875, 0.7812, 0.8125, 0.8125, 0.3125, 0.8125, 0.375, 0.7812, 0.375, 0.7812, 0.3125, 0.8438, 0.875, 0.8438, 0.9375, 0.8125, 0.9375, 0.8125, 0.875, 0.8438, 0.4375, 0.8438, 0.5, 0.8125, 0.5, 0.8125, 0.4375, 0.5, 0.5, 0.5492, 0.9999, 0.4508, 0.9999, 0.3542, 0.9807, 0.5, 0.5, 0.4508, 0.9999, 0.8438, 0.5, 0.8438, 0.5625, 0.8125, 0.5625, 0.8125, 0.5, 0.8438, 0.0625, 0.8438, 0.125, 0.8125, 0.125, 0.8125, 0.0625, 0.8438, 0.5625, 0.8438, 0.625, 0.8125, 0.625, 0.8125, 0.5625, 0.8438, 0.125, 0.8438, 0.1875, 0.8125, 0.1875, 0.8125, 0.125, 0.8438, 0.625, 0.8438, 0.6875, 0.8125, 0.6875, 0.8125, 0.625, 0.8438, 0.1875, 0.8438, 0.25, 0.8125, 0.25, 0.8125, 0.1875, 0.8438, 0.6875, 0.8438, 0.75, 0.8125, 0.75, 0.8125, 0.6875, 0.8438, 0.25, 0.8438, 0.3125, 0.8125, 0.3125, 0.8125, 0.25, 0.8438, 0.75, 0.8438, 0.8125, 0.8125, 0.8125, 0.8125, 0.75, 0.8438, 0.3125, 0.8438, 0.375, 0.8125, 0.375, 0.8125, 0.3125, 0.8438, 0.8125, 0.8438, 0.875, 0.8125, 0.875, 0.8125, 0.8125, 0.8438, 0.375, 0.8438, 0.4375, 0.8125, 0.4375, 0.8125, 0.375, 0.875, 0.3125, 0.875, 0.375, 0.8438, 0.375, 0.8438, 0.3125, 0.875, 0.75, 0.875, 0.8125, 0.8438, 0.8125, 0.8438, 0.75, 0.875, 0.25, 0.875, 0.3125, 0.8438, 0.3125, 0.8438, 0.25, 0.875, 0.6875, 0.875, 0.75, 0.8438, 0.75, 0.8438, 0.6875, 0.875, 0.1875, 0.875, 0.25, 0.8438, 0.25, 0.8438, 0.1875, 0.875, 0.625, 0.875, 0.6875, 0.8438, 0.6875, 0.8438, 0.625, 0.875, 0.125, 0.875, 0.1875, 0.8438, 0.1875, 0.8438, 0.125, 0.875, 0.5625, 0.875, 0.625, 0.8438, 0.625, 0.8438, 0.5625, 0.875, 0.0625, 0.875, 0.125, 0.8438, 0.125, 0.8438, 0.0625, 0.875, 0.5, 0.875, 0.5625, 0.8438, 0.5625, 0.8438, 0.5, 0.2632, 0.943, 0.5, 0.5, 0.3542, 0.9807, 0.5, 0.5, 0.6458, 0.9807, 0.5492, 0.9999, 0.875, 0.4375, 0.875, 0.5, 0.8438, 0.5, 0.8438, 0.4375, 0.875, 0.875, 0.875, 0.9375, 0.8438, 0.9375, 0.8438, 0.875, 0.875, 0.375, 0.875, 0.4375, 0.8438, 0.4375, 0.8438, 0.375, 0.875, 0.8125, 0.875, 0.875, 0.8438, 0.875, 0.8438, 0.8125, 0.9062, 0.8125, 0.9063, 0.875, 0.875, 0.875, 0.875, 0.8125, 0.9062, 0.375, 0.9062, 0.4375, 0.875, 0.4375, 0.875, 0.375, 0.9063, 0.875, 0.9063, 0.9375, 0.875, 0.9375, 0.875, 0.875, 0.9062, 0.4375, 0.9062, 0.5, 0.875, 0.5, 0.875, 0.4375, 0.5, 0.5, 0.7368, 0.943, 0.6458, 0.9807, 0.1813, 0.8883, 0.5, 0.5, 0.2632, 0.943, 0.9062, 0.5, 0.9062, 0.5625, 0.875, 0.5625, 0.875, 0.5, 0.9063, 0.0625, 0.9063, 0.125, 0.875, 0.125, 0.875, 0.0625, 0.9062, 0.5625, 0.9062, 0.625, 0.875, 0.625, 0.875, 0.5625, 0.9063, 0.125, 0.9062, 0.1875, 0.875, 0.1875, 0.875, 0.125, 0.9062, 0.625, 0.9062, 0.6875, 0.875, 0.6875, 0.875, 0.625, 0.9062, 0.1875, 0.9062, 0.25, 0.875, 0.25, 0.875, 0.1875, 0.9062, 0.6875, 0.9062, 0.75, 0.875, 0.75, 0.875, 0.6875, 0.9062, 0.25, 0.9062, 0.3125, 0.875, 0.3125, 0.875, 0.25, 0.9062, 0.75, 0.9062, 0.8125, 0.875, 0.8125, 0.875, 0.75, 0.9062, 0.3125, 0.9062, 0.375, 0.875, 0.375, 0.875, 0.3125, 0.9375, 0.375, 0.9375, 0.4375, 0.9062, 0.4375, 0.9062, 0.375, 0.9375, 0.8125, 0.9375, 0.875, 0.9063, 0.875, 0.9062, 0.8125, 0.9375, 0.3125, 0.9375, 0.375, 0.9062, 0.375, 0.9062, 0.3125, 0.9375, 0.75, 0.9375, 0.8125, 0.9062, 0.8125, 0.9062, 0.75, 0.9375, 0.25, 0.9375, 0.3125, 0.9062, 0.3125, 0.9062, 0.25, 0.9375, 0.6875, 0.9375, 0.75, 0.9062, 0.75, 0.9062, 0.6875, 0.9375, 0.1875, 0.9375, 0.25, 0.9062, 0.25, 0.9062, 0.1875, 0.9375, 0.625, 0.9375, 0.6875, 0.9062, 0.6875, 0.9062, 0.625, 0.9375, 0.125, 0.9375, 0.1875, 0.9062, 0.1875, 0.9063, 0.125, 0.9375, 0.5625, 0.9375, 0.625, 0.9062, 0.625, 0.9062, 0.5625, 0.9375, 0.0625, 0.9375, 0.125, 0.9063, 0.125, 0.9063, 0.0625, 0.9375, 0.5, 0.9375, 0.5625, 0.9062, 0.5625, 0.9062, 0.5, 0.1117, 0.8187, 0.5, 0.5, 0.1813, 0.8883, 0.5, 0.5, 0.8187, 0.8883, 0.7368, 0.943, 0.9375, 0.4375, 0.9375, 0.5, 0.9062, 0.5, 0.9062, 0.4375, 0.9375, 0.875, 0.9375, 0.9375, 0.9063, 0.9375, 0.9063, 0.875, 0.9688, 0.3125, 0.9688, 0.375, 0.9375, 0.375, 0.9375, 0.3125, 0.9688, 0.8125, 0.9688, 0.875, 0.9375, 0.875, 0.9375, 0.8125, 0.9688, 0.375, 0.9688, 0.4375, 0.9375, 0.4375, 0.9375, 0.375, 0.9688, 0.875, 0.9688, 0.9375, 0.9375, 0.9375, 0.9375, 0.875, 0.9688, 0.4375, 0.9688, 0.5, 0.9375, 0.5, 0.9375, 0.4375, 0.5, 0.5, 0.8883, 0.8187, 0.8187, 0.8883, 0.05699, 0.7368, 0.5, 0.5, 0.1117, 0.8187, 0.9688, 0.5, 0.9688, 0.5625, 0.9375, 0.5625, 0.9375, 0.5, 0.9688, 0.0625, 0.9688, 0.125, 0.9375, 0.125, 0.9375, 0.0625, 0.9688, 0.5625, 0.9688, 0.625, 0.9375, 0.625, 0.9375, 0.5625, 0.9688, 0.125, 0.9688, 0.1875, 0.9375, 0.1875, 0.9375, 0.125, 0.9688, 0.625, 0.9688, 0.6875, 0.9375, 0.6875, 0.9375, 0.625, 0.9688, 0.1875, 0.9688, 0.25, 0.9375, 0.25, 0.9375, 0.1875, 0.9688, 0.6875, 0.9688, 0.75, 0.9375, 0.75, 0.9375, 0.6875, 0.9688, 0.25, 0.9688, 0.3125, 0.9375, 0.3125, 0.9375, 0.25, 0.9688, 0.75, 0.9688, 0.8125, 0.9375, 0.8125, 0.9375, 0.75, 1.0, 0.875, 1.0, 0.9375, 0.9688, 0.9375, 0.9688, 0.875, 1.0, 0.375, 1.0, 0.4375, 0.9688, 0.4375, 0.9688, 0.375, 1.0, 0.8125, 1.0, 0.875, 0.9688, 0.875, 0.9688, 0.8125, 1.0, 0.3125, 1.0, 0.375, 0.9688, 0.375, 0.9688, 0.3125, 1.0, 0.75, 1.0, 0.8125, 0.9688, 0.8125, 0.9688, 0.75, 1.0, 0.25, 1.0, 0.3125, 0.9688, 0.3125, 0.9688, 0.25, 1.0, 0.6875, 1.0, 0.75, 0.9688, 0.75, 0.9688, 0.6875, 1.0, 0.1875, 1.0, 0.25, 0.9688, 0.25, 0.9688, 0.1875, 1.0, 0.625, 1.0, 0.6875, 0.9688, 0.6875, 0.9688, 0.625, 1.0, 0.125, 1.0, 0.1875, 0.9688, 0.1875, 0.9688, 0.125, 1.0, 0.5625, 1.0, 0.625, 0.9688, 0.625, 0.9688, 0.5625, 1.0, 0.0625, 1.0, 0.125, 0.9688, 0.125, 0.9688, 0.0625, 1.0, 0.5, 1.0, 0.5625, 0.9688, 0.5625, 0.9688, 0.5, 0.01931, 0.6458, 0.5, 0.5, 0.05699, 0.7368, 0.5, 0.5, 0.943, 0.7368, 0.8883, 0.8187, 1.0, 0.4375, 1.0, 0.5, 0.9688, 0.5, 0.9688, 0.4375, 0.03125, 0.75, 0.03125, 0.8125, 5.96e-08, 0.8125, 0.0, 0.75, 0.03125, 0.3125, 0.03125, 0.375, 5.96e-08, 0.375, 0.0, 0.3125, 0.03125, 0.8125, 0.03125, 0.875, 8.941e-08, 0.875, 5.96e-08, 0.8125, 0.03125, 0.375, 0.03125, 0.4375, 0.0, 0.4375, 5.96e-08, 0.375, 0.03125, 0.875, 0.03125, 0.9375, 2.384e-07, 0.9375, 8.941e-08, 0.875, 0.03125, 0.4375, 0.03125, 0.5, 0.0, 0.5, 0.0, 0.4375, 0.5, 0.5, 0.9807, 0.6458, 0.943, 0.7368, 0.0001001, 0.5492, 0.5, 0.5, 0.01931, 0.6458, 0.03125, 0.5, 0.03125, 0.5625, 0.0, 0.5625, 0.0, 0.5, 0.03125, 0.0625, 0.03125, 0.125, 8.941e-08, 0.125, 2.384e-07, 0.0625, 0.03125, 0.5625, 0.03125, 0.625, 5.96e-08, 0.625, 0.0, 0.5625, 0.03125, 0.125, 0.03125, 0.1875, 5.96e-08, 0.1875, 8.941e-08, 0.125, 0.03125, 0.625, 0.03125, 0.6875, 0.0, 0.6875, 5.96e-08, 0.625, 0.03125, 0.1875, 0.03125, 0.25, 0.0, 0.25, 5.96e-08, 0.1875, 0.03125, 0.6875, 0.03125, 0.75, 0.0, 0.75, 0.0, 0.6875, 0.03125, 0.25, 0.03125, 0.3125, 0.0, 0.3125, 0.0, 0.25, 0.0625, 0.4375, 0.0625, 0.5, 0.03125, 0.5, 0.03125, 0.4375, 0.0625, 0.875, 0.0625, 0.9375, 0.03125, 0.9375, 0.03125, 0.875, 0.0625, 0.375, 0.0625, 0.4375, 0.03125, 0.4375, 0.03125, 0.375, 0.0625, 0.8125, 0.0625, 0.875, 0.03125, 0.875, 0.03125, 0.8125, 0.0625, 0.3125, 0.0625, 0.375, 0.03125, 0.375, 0.03125, 0.3125, 0.0625, 0.75, 0.0625, 0.8125, 0.03125, 0.8125, 0.03125, 0.75, 0.0625, 0.25, 0.0625, 0.3125, 0.03125, 0.3125, 0.03125, 0.25, 0.0625, 0.6875, 0.0625, 0.75, 0.03125, 0.75, 0.03125, 0.6875, 0.0625, 0.1875, 0.0625, 0.25, 0.03125, 0.25, 0.03125, 0.1875, 0.0625, 0.625, 0.0625, 0.6875, 0.03125, 0.6875, 0.03125, 0.625, 0.0625, 0.125, 0.0625, 0.1875, 0.03125, 0.1875, 0.03125, 0.125, 0.0625, 0.5625, 0.0625, 0.625, 0.03125, 0.625, 0.03125, 0.5625, 0.0625, 0.0625, 0.0625, 0.125, 0.03125, 0.125, 0.03125, 0.0625, 0.0625, 0.5, 0.0625, 0.5625, 0.03125, 0.5625, 0.03125, 0.5, 9.998e-05, 0.4508, 0.5, 0.5, 0.0001001, 0.5492, 0.5, 0.5, 0.9999, 0.5492, 0.9807, 0.6458, 0.09375, 0.25, 0.09375, 0.3125, 0.0625, 0.3125, 0.0625, 0.25, 0.09375, 0.75, 0.09375, 0.8125, 0.0625, 0.8125, 0.0625, 0.75, 0.09375, 0.3125, 0.09375, 0.375, 0.0625, 0.375, 0.0625, 0.3125, 0.09375, 0.8125, 0.09375, 0.875, 0.0625, 0.875, 0.0625, 0.8125, 0.09375, 0.375, 0.09375, 0.4375, 0.0625, 0.4375, 0.0625, 0.375, 0.09375, 0.875, 0.09375, 0.9375, 0.0625, 0.9375, 0.0625, 0.875, 0.09375, 0.4375, 0.09375, 0.5, 0.0625, 0.5, 0.0625, 0.4375, 0.5, 0.5, 0.9999, 0.4508, 0.9999, 0.5492, 0.01931, 0.3542, 0.5, 0.5, 9.998e-05, 0.4508, 0.09375, 0.5, 0.09375, 0.5625, 0.0625, 0.5625, 0.0625, 0.5, 0.09375, 0.0625, 0.09375, 0.125, 0.0625, 0.125, 0.0625, 0.0625, 0.09375, 0.5625, 0.09375, 0.625, 0.0625, 0.625, 0.0625, 0.5625, 0.09375, 0.125, 0.09375, 0.1875, 0.0625, 0.1875, 0.0625, 0.125, 0.09375, 0.625, 0.09375, 0.6875, 0.0625, 0.6875, 0.0625, 0.625, 0.09375, 0.1875, 0.09375, 0.25, 0.0625, 0.25, 0.0625, 0.1875, 0.09375, 0.6875, 0.09375, 0.75, 0.0625, 0.75, 0.0625, 0.6875, 0.05699, 0.2632, 0.5, 0.5, 0.01931, 0.3542, 0.5, 0.5, 0.9807, 0.3542, 0.9999, 0.4508, 0.125, 0.4375, 0.125, 0.5, 0.09375, 0.5, 0.09375, 0.4375, 0.125, 0.875, 0.125, 0.9375, 0.09375, 0.9375, 0.09375, 0.875, 0.125, 0.375, 0.125, 0.4375, 0.09375, 0.4375, 0.09375, 0.375, 0.125, 0.8125, 0.125, 0.875, 0.09375, 0.875, 0.09375, 0.8125, 0.125, 0.3125, 0.125, 0.375, 0.09375, 0.375, 0.09375, 0.3125, 0.125, 0.75, 0.125, 0.8125, 0.09375, 0.8125, 0.09375, 0.75, 0.125, 0.25, 0.125, 0.3125, 0.09375, 0.3125, 0.09375, 0.25, 0.125, 0.6875, 0.125, 0.75, 0.09375, 0.75, 0.09375, 0.6875, 0.125, 0.1875, 0.125, 0.25, 0.09375, 0.25, 0.09375, 0.1875, 0.125, 0.625, 0.125, 0.6875, 0.09375, 0.6875, 0.09375, 0.625, 0.125, 0.125, 0.125, 0.1875, 0.09375, 0.1875, 0.09375, 0.125, 0.125, 0.5625, 0.125, 0.625, 0.09375, 0.625, 0.09375, 0.5625, 0.125, 0.0625, 0.125, 0.125, 0.09375, 0.125, 0.09375, 0.0625, 0.125, 0.5, 0.125, 0.5625, 0.09375, 0.5625, 0.09375, 0.5, 0.1562, 0.6875, 0.1563, 0.75, 0.125, 0.75, 0.125, 0.6875, 0.1563, 0.25, 0.1562, 0.3125, 0.125, 0.3125, 0.125, 0.25, 0.1563, 0.75, 0.1563, 0.8125, 0.125, 0.8125, 0.125, 0.75, 0.1562, 0.3125, 0.1563, 0.375, 0.125, 0.375, 0.125, 0.3125, 0.1563, 0.8125, 0.1563, 0.875, 0.125, 0.875, 0.125, 0.8125, 0.1563, 0.375, 0.1562, 0.4375, 0.125, 0.4375, 0.125, 0.375, 0.1563, 0.875, 0.1563, 0.9375, 0.125, 0.9375, 0.125, 0.875, 0.1562, 0.4375, 0.1562, 0.5, 0.125, 0.5, 0.125, 0.4375, 0.5, 0.5, 0.943, 0.2632, 0.9807, 0.3542, 0.1117, 0.1813, 0.5, 0.5, 0.05699, 0.2632, 0.1562, 0.5, 0.1562, 0.5625, 0.125, 0.5625, 0.125, 0.5, 0.1563, 0.0625, 0.1563, 0.125, 0.125, 0.125, 0.125, 0.0625, 0.1562, 0.5625, 0.1563, 0.625, 0.125, 0.625, 0.125, 0.5625, 0.1563, 0.125, 0.1563, 0.1875, 0.125, 0.1875, 0.125, 0.125, 0.1563, 0.625, 0.1562, 0.6875, 0.125, 0.6875, 0.125, 0.625, 0.1563, 0.1875, 0.1563, 0.25, 0.125, 0.25, 0.125, 0.1875, 0.1875, 0.0625, 0.1875, 0.125, 0.1563, 0.125, 0.1563, 0.0625, 0.1875, 0.5, 0.1875, 0.5625, 0.1562, 0.5625, 0.1562, 0.5, 0.1813, 0.1117, 0.5, 0.5, 0.1117, 0.1813, 0.5, 0.5, 0.8883, 0.1813, 0.943, 0.2632, 0.1875, 0.4375, 0.1875, 0.5, 0.1562, 0.5, 0.1562, 0.4375, 0.1875, 0.875, 0.1875, 0.9375, 0.1563, 0.9375, 0.1563, 0.875, 0.1875, 0.375, 0.1875, 0.4375, 0.1562, 0.4375, 0.1563, 0.375, 0.1875, 0.8125, 0.1875, 0.875, 0.1563, 0.875, 0.1563, 0.8125, 0.1875, 0.3125, 0.1875, 0.375, 0.1563, 0.375, 0.1562, 0.3125, 0.1875, 0.75, 0.1875, 0.8125, 0.1563, 0.8125, 0.1563, 0.75, 0.1875, 0.25, 0.1875, 0.3125, 0.1562, 0.3125, 0.1563, 0.25, 0.1875, 0.6875, 0.1875, 0.75, 0.1563, 0.75, 0.1562, 0.6875, 0.1875, 0.1875, 0.1875, 0.25, 0.1563, 0.25, 0.1563, 0.1875, 0.1875, 0.625, 0.1875, 0.6875, 0.1562, 0.6875, 0.1563, 0.625, 0.1875, 0.125, 0.1875, 0.1875, 0.1563, 0.1875, 0.1563, 0.125, 0.1875, 0.5625, 0.1875, 0.625, 0.1563, 0.625, 0.1562, 0.5625, 0.2188, 0.625, 0.2187, 0.6875, 0.1875, 0.6875, 0.1875, 0.625, 0.2188, 0.1875, 0.2187, 0.25, 0.1875, 0.25, 0.1875, 0.1875, 0.2187, 0.6875, 0.2187, 0.75, 0.1875, 0.75, 0.1875, 0.6875, 0.2187, 0.25, 0.2187, 0.3125, 0.1875, 0.3125, 0.1875, 0.25, 0.2187, 0.75, 0.2188, 0.8125, 0.1875, 0.8125, 0.1875, 0.75, 0.2187, 0.3125, 0.2188, 0.375, 0.1875, 0.375, 0.1875, 0.3125, 0.2188, 0.8125, 0.2188, 0.875, 0.1875, 0.875, 0.1875, 0.8125, 0.2188, 0.375, 0.2187, 0.4375, 0.1875, 0.4375, 0.1875, 0.375, 0.2188, 0.875, 0.2188, 0.9375, 0.1875, 0.9375, 0.1875, 0.875, 0.2187, 0.4375, 0.2187, 0.5, 0.1875, 0.5, 0.1875, 0.4375, 0.5, 0.5, 0.8187, 0.1117, 0.8883, 0.1813, 0.2632, 0.05699, 0.5, 0.5, 0.1813, 0.1117, 0.2187, 0.5, 0.2187, 0.5625, 0.1875, 0.5625, 0.1875, 0.5, 0.2188, 0.0625, 0.2188, 0.125, 0.1875, 0.125, 0.1875, 0.0625, 0.2187, 0.5625, 0.2188, 0.625, 0.1875, 0.625, 0.1875, 0.5625, 0.2188, 0.125, 0.2188, 0.1875, 0.1875, 0.1875, 0.1875, 0.125, 0.25, 0.5625, 0.25, 0.625, 0.2188, 0.625, 0.2187, 0.5625, 0.25, 0.0625, 0.25, 0.125, 0.2188, 0.125, 0.2188, 0.0625, 0.25, 0.5, 0.25, 0.5625, 0.2187, 0.5625, 0.2187, 0.5, 0.3542, 0.01931, 0.5, 0.5, 0.2632, 0.05699, 0.5, 0.5, 0.7368, 0.05699, 0.8187, 0.1117, 0.25, 0.4375, 0.25, 0.5, 0.2187, 0.5, 0.2187, 0.4375, 0.25, 0.875, 0.25, 0.9375, 0.2188, 0.9375, 0.2188, 0.875, 0.25, 0.375, 0.25, 0.4375, 0.2187, 0.4375, 0.2188, 0.375, 0.25, 0.8125, 0.25, 0.875, 0.2188, 0.875, 0.2188, 0.8125, 0.25, 0.3125, 0.25, 0.375, 0.2188, 0.375, 0.2187, 0.3125, 0.25, 0.75, 0.25, 0.8125, 0.2188, 0.8125, 0.2187, 0.75, 0.25, 0.25, 0.25, 0.3125, 0.2187, 0.3125, 0.2187, 0.25, 0.25, 0.6875, 0.25, 0.75, 0.2187, 0.75, 0.2187, 0.6875, 0.25, 0.1875, 0.25, 0.25, 0.2187, 0.25, 0.2188, 0.1875, 0.25, 0.625, 0.25, 0.6875, 0.2187, 0.6875, 0.2188, 0.625, 0.25, 0.125, 0.25, 0.1875, 0.2188, 0.1875, 0.2188, 0.125, 0.2812, 0.125, 0.2812, 0.1875, 0.25, 0.1875, 0.25, 0.125, 0.2812, 0.625, 0.2812, 0.6875, 0.25, 0.6875, 0.25, 0.625, 0.2812, 0.1875, 0.2812, 0.25, 0.25, 0.25, 0.25, 0.1875, 0.2812, 0.6875, 0.2812, 0.75, 0.25, 0.75, 0.25, 0.6875, 0.2812, 0.25, 0.2812, 0.3125, 0.25, 0.3125, 0.25, 0.25, 0.2812, 0.75, 0.2812, 0.8125, 0.25, 0.8125, 0.25, 0.75, 0.2812, 0.3125, 0.2812, 0.375, 0.25, 0.375, 0.25, 0.3125, 0.2812, 0.8125, 0.2812, 0.875, 0.25, 0.875, 0.25, 0.8125, 0.2812, 0.375, 0.2812, 0.4375, 0.25, 0.4375, 0.25, 0.375, 0.2812, 0.875, 0.2812, 0.9375, 0.25, 0.9375, 0.25, 0.875, 0.2812, 0.4375, 0.2812, 0.5, 0.25, 0.5, 0.25, 0.4375, 0.5, 0.5, 0.6458, 0.01931, 0.7368, 0.05699, 0.4508, 9.998e-05, 0.5, 0.5, 0.3542, 0.01931, 0.2812, 0.5, 0.2812, 0.5625, 0.25, 0.5625, 0.25, 0.5, 0.2812, 0.0625, 0.2812, 0.125, 0.25, 0.125, 0.25, 0.0625, 0.2812, 0.5625, 0.2812, 0.625, 0.25, 0.625, 0.25, 0.5625, 0.3125, 0.125, 0.3125, 0.1875, 0.2812, 0.1875, 0.2812, 0.125, 0.3125, 0.5625, 0.3125, 0.625, 0.2812, 0.625, 0.2812, 0.5625, 0.3125, 0.0625, 0.3125, 0.125, 0.2812, 0.125, 0.2812, 0.0625, 0.3125, 0.5, 0.3125, 0.5625, 0.2812, 0.5625, 0.2812, 0.5, 0.5492, 9.998e-05, 0.5, 0.5, 0.4508, 9.998e-05, 0.5, 0.5, 0.5492, 0.0001001, 0.6458, 0.01931, 0.3125, 0.4375, 0.3125, 0.5, 0.2812, 0.5, 0.2812, 0.4375, 0.3125, 0.875, 0.3125, 0.9375, 0.2812, 0.9375, 0.2812, 0.875, 0.3125, 0.375, 0.3125, 0.4375, 0.2812, 0.4375, 0.2812, 0.375, 0.3125, 0.8125, 0.3125, 0.875, 0.2812, 0.875, 0.2812, 0.8125, 0.3125, 0.3125, 0.3125, 0.375, 0.2812, 0.375, 0.2812, 0.3125, 0.3125, 0.75, 0.3125, 0.8125, 0.2812, 0.8125, 0.2812, 0.75, 0.3125, 0.25, 0.3125, 0.3125, 0.2812, 0.3125, 0.2812, 0.25, 0.3125, 0.6875, 0.3125, 0.75, 0.2812, 0.75, 0.2812, 0.6875, 0.3125, 0.1875, 0.3125, 0.25, 0.2812, 0.25, 0.2812, 0.1875, 0.3125, 0.625, 0.3125, 0.6875, 0.2812, 0.6875, 0.2812, 0.625, 0.3437, 0.5625, 0.3437, 0.625, 0.3125, 0.625, 0.3125, 0.5625, 0.3437, 0.125, 0.3437, 0.1875, 0.3125, 0.1875, 0.3125, 0.125, 0.3437, 0.625, 0.3437, 0.6875, 0.3125, 0.6875, 0.3125, 0.625, 0.3437, 0.1875, 0.3437, 0.25, 0.3125, 0.25, 0.3125, 0.1875, 0.3437, 0.6875, 0.3437, 0.75, 0.3125, 0.75, 0.3125, 0.6875, 0.3437, 0.25, 0.3437, 0.3125, 0.3125, 0.3125, 0.3125, 0.25, 0.3437, 0.75, 0.3437, 0.8125, 0.3125, 0.8125, 0.3125, 0.75, 0.3437, 0.3125, 0.3437, 0.375, 0.3125, 0.375, 0.3125, 0.3125, 0.3437, 0.8125, 0.3437, 0.875, 0.3125, 0.875, 0.3125, 0.8125, 0.3437, 0.375, 0.3437, 0.4375, 0.3125, 0.4375, 0.3125, 0.375, 0.3437, 0.875, 0.3437, 0.9375, 0.3125, 0.9375, 0.3125, 0.875, 0.3437, 0.4375, 0.3437, 0.5, 0.3125, 0.5, 0.3125, 0.4375, 0.5, 0.5, 0.4508, 9.998e-05, 0.5492, 0.0001001, 0.6458, 0.01931, 0.5, 0.5, 0.5492, 9.998e-05, 0.3437, 0.5, 0.3437, 0.5625, 0.3125, 0.5625, 0.3125, 0.5, 0.3437, 0.0625, 0.3437, 0.125, 0.3125, 0.125, 0.3125, 0.0625, 0.375, 0.625, 0.375, 0.6875, 0.3437, 0.6875, 0.3437, 0.625, 0.375, 0.125, 0.375, 0.1875, 0.3437, 0.1875, 0.3437, 0.125, 0.375, 0.5625, 0.375, 0.625, 0.3437, 0.625, 0.3437, 0.5625, 0.375, 0.0625, 0.375, 0.125, 0.3437, 0.125, 0.3437, 0.0625, 0.375, 0.5, 0.375, 0.5625, 0.3437, 0.5625, 0.3437, 0.5, 0.7368, 0.05699, 0.5, 0.5, 0.6458, 0.01931, 0.5, 0.5, 0.3542, 0.01931, 0.4508, 9.998e-05, 0.375, 0.4375, 0.375, 0.5, 0.3437, 0.5, 0.3437, 0.4375, 0.375, 0.875, 0.375, 0.9375, 0.3437, 0.9375, 0.3437, 0.875, 0.375, 0.375, 0.375, 0.4375, 0.3437, 0.4375, 0.3437, 0.375, 0.375, 0.8125, 0.375, 0.875, 0.3437, 0.875, 0.3437, 0.8125, 0.375, 0.3125, 0.375, 0.375, 0.3437, 0.375, 0.3437, 0.3125, 0.375, 0.75, 0.375, 0.8125, 0.3437, 0.8125, 0.3437, 0.75, 0.375, 0.25, 0.375, 0.3125, 0.3437, 0.3125, 0.3437, 0.25, 0.375, 0.6875, 0.375, 0.75, 0.3437, 0.75, 0.3437, 0.6875, 0.375, 0.1875, 0.375, 0.25, 0.3437, 0.25, 0.3437, 0.1875, 0.4062, 0.0625, 0.4062, 0.125, 0.375, 0.125, 0.375, 0.0625, 0.4062, 0.5625, 0.4062, 0.625, 0.375, 0.625, 0.375, 0.5625, 0.4062, 0.125, 0.4062, 0.1875, 0.375, 0.1875, 0.375, 0.125, 0.4062, 0.625, 0.4062, 0.6875, 0.375, 0.6875, 0.375, 0.625, 0.4062, 0.1875, 0.4062, 0.25, 0.375, 0.25, 0.375, 0.1875, 0.4062, 0.6875, 0.4062, 0.75, 0.375, 0.75, 0.375, 0.6875, 0.4062, 0.25, 0.4062, 0.3125, 0.375, 0.3125, 0.375, 0.25, 0.4062, 0.75, 0.4062, 0.8125, 0.375, 0.8125, 0.375, 0.75, 0.4062, 0.3125, 0.4062, 0.375, 0.375, 0.375, 0.375, 0.3125, 0.4062, 0.8125, 0.4062, 0.875, 0.375, 0.875, 0.375, 0.8125, 0.4062, 0.375, 0.4062, 0.4375, 0.375, 0.4375, 0.375, 0.375, 0.4062, 0.875, 0.4062, 0.9375, 0.375, 0.9375, 0.375, 0.875, 0.4062, 0.4375, 0.4062, 0.5, 0.375, 0.5, 0.375, 0.4375, 0.5, 0.5, 0.2632, 0.05699, 0.3542, 0.01931, 0.8187, 0.1117, 0.5, 0.5, 0.7368, 0.05699, 0.4062, 0.5, 0.4062, 0.5625, 0.375, 0.5625, 0.375, 0.5, 0.4375, 0.1875, 0.4375, 0.25, 0.4062, 0.25, 0.4062, 0.1875, 0.4375, 0.625, 0.4375, 0.6875, 0.4062, 0.6875, 0.4062, 0.625, 0.4375, 0.125, 0.4375, 0.1875, 0.4062, 0.1875, 0.4062, 0.125, 0.4375, 0.5625, 0.4375, 0.625, 0.4062, 0.625, 0.4062, 0.5625, 0.4375, 0.0625, 0.4375, 0.125, 0.4062, 0.125, 0.4062, 0.0625, 0.4375, 0.5, 0.4375, 0.5625, 0.4062, 0.5625, 0.4062, 0.5, 0.8883, 0.1813, 0.5, 0.5, 0.8187, 0.1117, 0.5, 0.5, 0.1813, 0.1117, 0.2632, 0.05699, 0.4375, 0.4375, 0.4375, 0.5, 0.4062, 0.5, 0.4062, 0.4375, 0.4375, 0.875, 0.4375, 0.9375, 0.4062, 0.9375, 0.4062, 0.875, 0.4375, 0.375, 0.4375, 0.4375, 0.4062, 0.4375, 0.4062, 0.375, 0.4375, 0.8125, 0.4375, 0.875, 0.4062, 0.875, 0.4062, 0.8125, 0.4375, 0.3125, 0.4375, 0.375, 0.4062, 0.375, 0.4062, 0.3125, 0.4375, 0.75, 0.4375, 0.8125, 0.4062, 0.8125, 0.4062, 0.75, 0.4375, 0.25, 0.4375, 0.3125, 0.4062, 0.3125, 0.4062, 0.25, 0.4375, 0.6875, 0.4375, 0.75, 0.4062, 0.75, 0.4062, 0.6875, 0.943, 0.2632, 0.5, 0.5, 0.8883, 0.1813, 0.4687, 0.5, 0.4687, 0.5625, 0.4375, 0.5625, 0.4375, 0.5, 0.4687, 0.0625, 0.4687, 0.125, 0.4375, 0.125, 0.4375, 0.0625, 0.4687, 0.5625, 0.4687, 0.625, 0.4375, 0.625, 0.4375, 0.5625, 0.4687, 0.125, 0.4687, 0.1875, 0.4375, 0.1875, 0.4375, 0.125, 0.4687, 0.625, 0.4687, 0.6875, 0.4375, 0.6875, 0.4375, 0.625, 0.4687, 0.1875, 0.4687, 0.25, 0.4375, 0.25, 0.4375, 0.1875, 0.4687, 0.6875, 0.4687, 0.75, 0.4375, 0.75, 0.4375, 0.6875, 0.4687, 0.25, 0.4687, 0.3125, 0.4375, 0.3125, 0.4375, 0.25, 0.4687, 0.75, 0.4687, 0.8125, 0.4375, 0.8125, 0.4375, 0.75, 0.4687, 0.3125, 0.4687, 0.375, 0.4375, 0.375, 0.4375, 0.3125, 0.4687, 0.8125, 0.4687, 0.875, 0.4375, 0.875, 0.4375, 0.8125, 0.4687, 0.375, 0.4687, 0.4375, 0.4375, 0.4375, 0.4375, 0.375, 0.4687, 0.875, 0.4687, 0.9375, 0.4375, 0.9375, 0.4375, 0.875, 0.4687, 0.4375, 0.4687, 0.5, 0.4375, 0.5, 0.4375, 0.4375, 0.5, 0.5, 0.1117, 0.1813, 0.1813, 0.1117, 0.5, 0.25, 0.5, 0.3125, 0.4687, 0.3125, 0.4687, 0.25, 0.5, 0.6875, 0.5, 0.75, 0.4687, 0.75, 0.4687, 0.6875, 0.5, 0.1875, 0.5, 0.25, 0.4687, 0.25, 0.4687, 0.1875, 0.5, 0.625, 0.5, 0.6875, 0.4687, 0.6875, 0.4687, 0.625, 0.5, 0.125, 0.5, 0.1875, 0.4687, 0.1875, 0.4687, 0.125, 0.5, 0.5625, 0.5, 0.625, 0.4687, 0.625, 0.4687, 0.5625, 0.5, 0.0625, 0.5, 0.125, 0.4687, 0.125, 0.4687, 0.0625, 0.5, 0.5, 0.5, 0.5625, 0.4687, 0.5625, 0.4687, 0.5, 0.9807, 0.3542, 0.5, 0.5, 0.943, 0.2632, 0.5, 0.5, 0.05699, 0.2632, 0.1117, 0.1813, 0.5, 0.4375, 0.5, 0.5, 0.4687, 0.5, 0.4687, 0.4375, 0.5, 0.875, 0.5, 0.9375, 0.4687, 0.9375, 0.4687, 0.875, 0.5, 0.375, 0.5, 0.4375, 0.4687, 0.4375, 0.4687, 0.375, 0.5, 0.8125, 0.5, 0.875, 0.4687, 0.875, 0.4687, 0.8125, 0.5, 0.3125, 0.5, 0.375, 0.4687, 0.375, 0.4687, 0.3125, 0.5, 0.75, 0.5, 0.8125, 0.4687, 0.8125, 0.4687, 0.75, 0.5312, 0.4375, 0.5312, 0.5, 0.5, 0.5, 0.5, 0.4375, 0.5, 0.5, 0.01931, 0.3542, 0.05699, 0.2632, 0.9999, 0.4508, 0.5, 0.5, 0.9807, 0.3542, 0.5312, 0.5, 0.5312, 0.5625, 0.5, 0.5625, 0.5, 0.5, 0.5312, 0.0625, 0.5312, 0.125, 0.5, 0.125, 0.5, 0.0625, 0.5312, 0.5625, 0.5312, 0.625, 0.5, 0.625, 0.5, 0.5625, 0.5312, 0.125, 0.5312, 0.1875, 0.5, 0.1875, 0.5, 0.125, 0.5312, 0.625, 0.5312, 0.6875, 0.5, 0.6875, 0.5, 0.625, 0.5312, 0.1875, 0.5312, 0.25, 0.5, 0.25, 0.5, 0.1875, 0.5312, 0.6875, 0.5312, 0.75, 0.5, 0.75, 0.5, 0.6875, 0.5312, 0.25, 0.5312, 0.3125, 0.5, 0.3125, 0.5, 0.25, 0.5312, 0.75, 0.5312, 0.8125, 0.5, 0.8125, 0.5, 0.75, 0.5312, 0.3125, 0.5312, 0.375, 0.5, 0.375, 0.5, 0.3125, 0.5312, 0.8125, 0.5312, 0.875, 0.5, 0.875, 0.5, 0.8125, 0.5312, 0.375, 0.5312, 0.4375, 0.5, 0.4375, 0.5, 0.375, 0.5312, 0.875, 0.5312, 0.9375, 0.5, 0.9375, 0.5, 0.875, 0.5625, 0.75, 0.5625, 0.8125, 0.5312, 0.8125, 0.5312, 0.75, 0.5625, 0.25, 0.5625, 0.3125, 0.5312, 0.3125, 0.5312, 0.25, 0.5625, 0.6875, 0.5625, 0.75, 0.5312, 0.75, 0.5312, 0.6875, 0.5625, 0.1875, 0.5625, 0.25, 0.5312, 0.25, 0.5312, 0.1875, 0.5625, 0.625, 0.5625, 0.6875, 0.5312, 0.6875, 0.5312, 0.625, 0.5625, 0.125, 0.5625, 0.1875, 0.5312, 0.1875, 0.5312, 0.125, 0.5625, 0.5625, 0.5625, 0.625, 0.5312, 0.625, 0.5312, 0.5625, 0.5625, 0.0625, 0.5625, 0.125, 0.5312, 0.125, 0.5312, 0.0625, 0.5625, 0.5, 0.5625, 0.5625, 0.5312, 0.5625, 0.5312, 0.5, 0.9999, 0.5492, 0.5, 0.5, 0.9999, 0.4508, 0.5, 0.5, 9.998e-05, 0.4508, 0.01931, 0.3542, 0.5625, 0.4375, 0.5625, 0.5, 0.5312, 0.5, 0.5312, 0.4375, 0.5625, 0.875, 0.5625, 0.9375, 0.5312, 0.9375, 0.5312, 0.875, 0.5625, 0.375, 0.5625, 0.4375, 0.5312, 0.4375, 0.5312, 0.375, 0.5625, 0.8125, 0.5625, 0.875, 0.5312, 0.875, 0.5312, 0.8125, 0.5625, 0.3125, 0.5625, 0.375, 0.5312, 0.375, 0.5312, 0.3125, 0.5937, 0.875, 0.5937, 0.9375, 0.5625, 0.9375, 0.5625, 0.875, 0.5937, 0.4375, 0.5937, 0.5, 0.5625, 0.5, 0.5625, 0.4375, 0.5, 0.5, 9.998e-05, 0.5492, 9.998e-05, 0.4508, 0.9807, 0.6458, 0.5, 0.5, 0.9999, 0.5492, 0.5937, 0.5, 0.5937, 0.5625, 0.5625, 0.5625, 0.5625, 0.5, 0.5937, 0.0625, 0.5937, 0.125, 0.5625, 0.125, 0.5625, 0.0625, 0.5937, 0.5625, 0.5937, 0.625, 0.5625, 0.625, 0.5625, 0.5625, 0.5937, 0.125, 0.5937, 0.1875, 0.5625, 0.1875, 0.5625, 0.125, 0.5937, 0.625, 0.5937, 0.6875, 0.5625, 0.6875, 0.5625, 0.625, 0.5937, 0.1875, 0.5937, 0.25, 0.5625, 0.25, 0.5625, 0.1875, 0.5937, 0.6875, 0.5937, 0.75, 0.5625, 0.75, 0.5625, 0.6875, 0.5937, 0.25, 0.5937, 0.3125, 0.5625, 0.3125, 0.5625, 0.25, 0.5937, 0.75, 0.5937, 0.8125, 0.5625, 0.8125, 0.5625, 0.75, 0.5937, 0.3125, 0.5938, 0.375, 0.5625, 0.375, 0.5625, 0.3125, 0.5937, 0.8125, 0.5937, 0.875, 0.5625, 0.875, 0.5625, 0.8125, 0.5938, 0.375, 0.5937, 0.4375, 0.5625, 0.4375, 0.5625, 0.375, 0.625, 0.3125, 0.625, 0.375, 0.5938, 0.375, 0.5937, 0.3125, 0.625, 0.75, 0.625, 0.8125, 0.5937, 0.8125, 0.5937, 0.75, 0.625, 0.25, 0.625, 0.3125, 0.5937, 0.3125, 0.5937, 0.25, 0.625, 0.6875, 0.625, 0.75, 0.5937, 0.75, 0.5937, 0.6875, 0.625, 0.1875, 0.625, 0.25, 0.5937, 0.25, 0.5937, 0.1875, 0.625, 0.625, 0.625, 0.6875, 0.5937, 0.6875, 0.5937, 0.625, 0.625, 0.125, 0.625, 0.1875, 0.5937, 0.1875, 0.5937, 0.125, 0.625, 0.5625, 0.625, 0.625, 0.5937, 0.625, 0.5937, 0.5625, 0.625, 0.0625, 0.625, 0.125, 0.5937, 0.125, 0.5937, 0.0625, 0.625, 0.5, 0.625, 0.5625, 0.5937, 0.5625, 0.5937, 0.5, 0.943, 0.7368, 0.5, 0.5, 0.9807, 0.6458, 0.5, 0.5, 0.01931, 0.6458, 9.998e-05, 0.5492, 0.625, 0.4375, 0.625, 0.5, 0.5937, 0.5, 0.5937, 0.4375, 0.625, 0.875, 0.625, 0.9375, 0.5937, 0.9375, 0.5937, 0.875, 0.625, 0.375, 0.625, 0.4375, 0.5937, 0.4375, 0.5938, 0.375, 0.625, 0.8125, 0.625, 0.875, 0.5937, 0.875, 0.5937, 0.8125, 0.6562, 0.375, 0.6562, 0.4375, 0.625, 0.4375, 0.625, 0.375, 0.6562, 0.875, 0.6562, 0.9375, 0.625, 0.9375, 0.625, 0.875, 0.6562, 0.4375, 0.6562, 0.5, 0.625, 0.5, 0.625, 0.4375, 0.5, 0.5, 0.05699, 0.7368, 0.01931, 0.6458, 0.8883, 0.8187, 0.5, 0.5, 0.943, 0.7368, 0.6562, 0.5, 0.6562, 0.5625, 0.625, 0.5625, 0.625, 0.5, 0.6562, 0.0625, 0.6562, 0.125, 0.625, 0.125, 0.625, 0.0625, 0.6562, 0.5625, 0.6562, 0.625, 0.625, 0.625, 0.625, 0.5625, 0.6562, 0.125, 0.6562, 0.1875, 0.625, 0.1875, 0.625, 0.125, 0.6562, 0.625, 0.6562, 0.6875, 0.625, 0.6875, 0.625, 0.625, 0.6562, 0.1875, 0.6562, 0.25, 0.625, 0.25, 0.625, 0.1875, 0.6562, 0.6875, 0.6562, 0.75, 0.625, 0.75, 0.625, 0.6875, 0.6562, 0.25, 0.6562, 0.3125, 0.625, 0.3125, 0.625, 0.25, 0.6562, 0.75, 0.6562, 0.8125, 0.625, 0.8125, 0.625, 0.75, 0.6562, 0.3125, 0.6562, 0.375, 0.625, 0.375, 0.625, 0.3125, 0.6562, 0.8125, 0.6562, 0.875, 0.625, 0.875, 0.625, 0.8125, 0.6875, 0.8125, 0.6875, 0.875, 0.6562, 0.875, 0.6562, 0.8125, 0.6875, 0.3125, 0.6875, 0.375, 0.6562, 0.375, 0.6562, 0.3125, 0.6875, 0.75, 0.6875, 0.8125, 0.6562, 0.8125, 0.6562, 0.75, 0.6875, 0.25, 0.6875, 0.3125, 0.6562, 0.3125, 0.6562, 0.25, 0.6875, 0.6875, 0.6875, 0.75, 0.6562, 0.75, 0.6562, 0.6875, 0.6875, 0.1875, 0.6875, 0.25, 0.6562, 0.25, 0.6562, 0.1875, 0.6875, 0.625, 0.6875, 0.6875, 0.6562, 0.6875, 0.6562, 0.625, 0.6875, 0.125, 0.6875, 0.1875, 0.6562, 0.1875, 0.6562, 0.125, 0.6875, 0.5625, 0.6875, 0.625, 0.6562, 0.625, 0.6562, 0.5625, 0.6875, 0.0625, 0.6875, 0.125, 0.6562, 0.125, 0.6562, 0.0625, 0.6875, 0.5, 0.6875, 0.5625, 0.6562, 0.5625, 0.6562, 0.5, 0.8187, 0.8883, 0.5, 0.5, 0.8883, 0.8187, 0.5, 0.5, 0.1117, 0.8187, 0.05699, 0.7368, 0.6875, 0.4375, 0.6875, 0.5, 0.6562, 0.5, 0.6562, 0.4375, 0.6875, 0.875, 0.6875, 0.9375, 0.6562, 0.9375, 0.6562, 0.875, 0.6875, 0.375, 0.6875, 0.4375, 0.6562, 0.4375, 0.6562, 0.375, 0.7188, 0.8125, 0.7188, 0.875, 0.6875, 0.875, 0.6875, 0.8125, 0.7188, 0.375, 0.7188, 0.4375, 0.6875, 0.4375, 0.6875, 0.375, 0.7188, 0.875, 0.7187, 0.9375, 0.6875, 0.9375, 0.6875, 0.875, 0.7188, 0.4375, 0.7188, 0.5, 0.6875, 0.5, 0.6875, 0.4375, 0.5, 0.5, 0.1813, 0.8883, 0.1117, 0.8187, 0.7368, 0.943, 0.5, 0.5, 0.8187, 0.8883, 0.7188, 0.5, 0.7188, 0.5625, 0.6875, 0.5625, 0.6875, 0.5, 0.7187, 0.0625, 0.7188, 0.125, 0.6875, 0.125, 0.6875, 0.0625, 0.7188, 0.5625, 0.7188, 0.625, 0.6875, 0.625, 0.6875, 0.5625, 0.7188, 0.125, 0.7188, 0.1875, 0.6875, 0.1875, 0.6875, 0.125, 0.7188, 0.625, 0.7188, 0.6875, 0.6875, 0.6875, 0.6875, 0.625, 0.7188, 0.1875, 0.7188, 0.25, 0.6875, 0.25, 0.6875, 0.1875, 0.7188, 0.6875, 0.7188, 0.75, 0.6875, 0.75, 0.6875, 0.6875, 0.7188, 0.25, 0.7188, 0.3125, 0.6875, 0.3125, 0.6875, 0.25, 0.7188, 0.75, 0.7188, 0.8125, 0.6875, 0.8125, 0.6875, 0.75, 0.7188, 0.3125, 0.7188, 0.375, 0.6875, 0.375, 0.6875, 0.3125, 0.75, 0.0625, 0.75, 0.125, 0.7188, 0.125, 0.7187, 0.0625, 0.75, 0.5, 0.75, 0.5625, 0.7188, 0.5625, 0.7188, 0.5, 0.6458, 0.9807, 0.5, 0.5, 0.7368, 0.943, 0.5, 0.5, 0.2632, 0.943, 0.1813, 0.8883, 0.75, 0.4375, 0.75, 0.5, 0.7188, 0.5, 0.7188, 0.4375, 0.75, 0.875, 0.75, 0.9375, 0.7187, 0.9375, 0.7188, 0.875, 0.75, 0.375, 0.75, 0.4375, 0.7188, 0.4375, 0.7188, 0.375, 0.75, 0.8125, 0.75, 0.875, 0.7188, 0.875, 0.7188, 0.8125, 0.75, 0.3125, 0.75, 0.375, 0.7188, 0.375, 0.7188, 0.3125, 0.75, 0.75, 0.75, 0.8125, 0.7188, 0.8125, 0.7188, 0.75, 0.75, 0.25, 0.75, 0.3125, 0.7188, 0.3125, 0.7188, 0.25, 0.75, 0.6875, 0.75, 0.75, 0.7188, 0.75, 0.7188, 0.6875, 0.75, 0.1875, 0.75, 0.25, 0.7188, 0.25, 0.7188, 0.1875, 0.75, 0.625, 0.75, 0.6875, 0.7188, 0.6875, 0.7188, 0.625, 0.75, 0.125, 0.75, 0.1875, 0.7188, 0.1875, 0.7188, 0.125, 0.75, 0.5625, 0.75, 0.625, 0.7188, 0.625, 0.7188, 0.5625])
me_sphere.materials.append(mat_material_001)
me_sphere.materials.append(mat_pupil)
me_sphere.use_remesh_fix_poles = True
me_sphere.use_remesh_preserve_attributes = False
me_sphere.use_mirror_vertex_groups = False
me_sphere.update()

# ---- objects
ob_cube = bpy.data.objects.new('Cube', me_cube)
ob_light = bpy.data.objects.new('Light', light_light)
ob_camera = bpy.data.objects.new('Camera', cam_camera)
ob_sphere = bpy.data.objects.new('Sphere', me_sphere)

# ---- transforms, parenting, visibility, modifiers, constraints
ob_cube.location = (0.0, 0.0, 0.0)
ob_cube.lock_rotations_4d = False
ob_cube.empty_display_type = 'ARROWS'
ob_cube.lineart.crease_threshold = 0.0
ob_light.location = (4.076, 1.005, 5.904)
ob_light.rotation_euler = (0.6503, 0.05522, 1.866)
ob_light.lock_rotations_4d = False
ob_light.empty_display_type = 'ARROWS'
ob_light.color = (0.0, 0.0, 0.0, 0.0)
ob_light.lineart.crease_threshold = 0.0
ob_camera.location = (7.359, -6.926, 4.958)
ob_camera.rotation_euler = (1.109, 0.0, 0.8149)
ob_camera.lock_rotations_4d = False
ob_camera.empty_display_type = 'ARROWS'
ob_camera.color = (0.0, 0.0, 0.0, 0.0)
ob_camera.display_type = 'WIRE'
ob_camera.lineart.crease_threshold = 0.0
ob_sphere.location = (0.0, 0.0, 0.0)
ob_sphere.lineart.crease_threshold = 0.0

# ---- collection membership
col_collection.objects.link(ob_cube)
col_collection.objects.link(ob_light)
col_collection.objects.link(ob_camera)
col_collection.objects.link(ob_sphere)

# ---- scene / render settings (as saved in the file)
scene.camera = ob_camera
scene.frame_start = 1; scene.frame_end = 250; scene.frame_set(1)
scene.render.engine = 'BLENDER_EEVEE_NEXT'
scene.cycles.use_denoising = False
scene.cycles.samples = 128
scene.cycles.sampling_pattern = 'TABULATED_SOBOL'
scene.cycles.use_adaptive_sampling = False
scene.cycles.use_light_tree = False
scene.view_settings.view_transform = 'Filmic'
bpy.context.view_layer.update()
